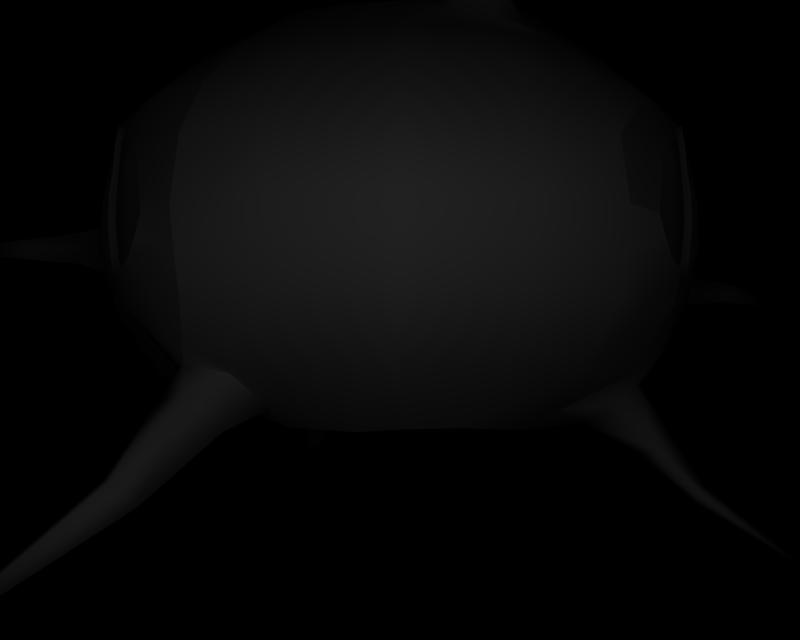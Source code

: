 # Source: BR_Cascoon.blend  (saved by Blender 2.66.1; exported with 4.5.12 LTS)
import bpy
from mathutils import Matrix  # noqa: F401  (used for matrix-valued properties, if any)

bpy.ops.wm.read_factory_settings(use_empty=True)
scene = bpy.context.scene
scene.name = '1'

# ---- collections
col_collection_1 = bpy.data.collections.new('Collection 1'); scene.collection.children.link(col_collection_1)

# ---- materials (node trees are filled in below, after node groups)
mat_mat_10 = bpy.data.materials.new('mat_10')
mat_mat_10.alpha_threshold = 0.0
mat_mat_10.specular_color = (0.5, 0.5, 0.5)
mat_mat_10.roughness = 0.5
mat_mat_6 = bpy.data.materials.new('mat_6')
mat_mat_6.alpha_threshold = 0.0
mat_mat_6.specular_color = (0.5, 0.5, 0.5)
mat_mat_6.roughness = 0.5
mat_mat_7 = bpy.data.materials.new('mat_7')
mat_mat_7.alpha_threshold = 0.0
mat_mat_7.specular_color = (0.5, 0.5, 0.5)
mat_mat_7.roughness = 0.5
mat_mat_0 = bpy.data.materials.new('mat_0')
mat_mat_0.alpha_threshold = 0.0
mat_mat_0.specular_color = (0.5, 0.5, 0.5)
mat_mat_0.roughness = 0.5
mat_mat_1 = bpy.data.materials.new('mat_1')
mat_mat_1.alpha_threshold = 0.0
mat_mat_1.specular_color = (0.5, 0.5, 0.5)
mat_mat_1.roughness = 0.5
mat_mat_12 = bpy.data.materials.new('mat_12')
mat_mat_12.alpha_threshold = 0.0
mat_mat_12.specular_color = (0.5, 0.5, 0.5)
mat_mat_12.roughness = 0.5
mat_mat_2 = bpy.data.materials.new('mat_2')
mat_mat_2.alpha_threshold = 0.0
mat_mat_2.specular_color = (0.5, 0.5, 0.5)
mat_mat_2.roughness = 0.5
mat_mat_8 = bpy.data.materials.new('mat_8')
mat_mat_8.alpha_threshold = 0.0
mat_mat_8.specular_color = (0.5, 0.5, 0.5)
mat_mat_8.roughness = 0.5
mat_mat_3 = bpy.data.materials.new('mat_3')
mat_mat_3.alpha_threshold = 0.0
mat_mat_3.specular_color = (0.5, 0.5, 0.5)
mat_mat_3.roughness = 0.5
mat_mat_9 = bpy.data.materials.new('mat_9')
mat_mat_9.alpha_threshold = 0.0
mat_mat_9.specular_color = (0.5, 0.5, 0.5)
mat_mat_9.roughness = 0.5
mat_mat_11 = bpy.data.materials.new('mat_11')
mat_mat_11.alpha_threshold = 0.0
mat_mat_11.specular_color = (0.5, 0.5, 0.5)
mat_mat_11.roughness = 0.5
mat_mat_4 = bpy.data.materials.new('mat_4')
mat_mat_4.alpha_threshold = 0.0
mat_mat_4.specular_color = (0.5, 0.5, 0.5)
mat_mat_4.roughness = 0.5
mat_mat_13 = bpy.data.materials.new('mat_13')
mat_mat_13.alpha_threshold = 0.0
mat_mat_13.specular_color = (0.5, 0.5, 0.5)
mat_mat_13.roughness = 0.5
mat_mat_5 = bpy.data.materials.new('mat_5')
mat_mat_5.alpha_threshold = 0.0
mat_mat_5.specular_color = (0.5, 0.5, 0.5)
mat_mat_5.roughness = 0.5

# ---- material node trees

# ---- cameras
cam_camera_001 = bpy.data.cameras.new('Camera.001')
cam_camera_001.passepartout_alpha = 0.2
cam_camera_001.clip_end = 100.0
cam_camera_001.lens = 35.0
cam_camera_001.sensor_width = 32.0
cam_camera_001.sensor_height = 18.0
cam_camera_001.show_passepartout = False
cam_camera_001.show_safe_areas = True
cam_camera_001.dof.focus_distance = 0.0
cam_camera_001.dof.aperture_fstop = 128.0

# ---- lights
light_lamp = bpy.data.lights.new('Lamp', 'POINT')
light_lamp.transmission_factor = 0.0
light_lamp.energy = 131.0
light_lamp.shadow_buffer_clip_start = 0.5
light_lamp.shadow_soft_size = 1.0
light_lamp.shadow_maximum_resolution = 0.006
light_lamp.use_absolute_resolution = True
light_lamp.cycles.use_multiple_importance_sampling = False

# ---- meshes
me_mayuld_mat_10 = bpy.data.meshes.new('mayuld_mat_10')
me_mayuld_mat_10.from_pydata([(-3.04, 3.032, 0.4739), (-2.798, 2.989, 1.065), (-2.812, 3.426, 1.035), (-2.866, 2.402, 0.4395), (-2.571, 2.44, 1.202), (-1.965, 1.826, 1.394), (-2.428, 1.771, 0.4281), (-1.544, 1.551, 1.226), (-1.415, 1.286, 0.2472), (-1.018, 1.337, 1.252), (0.01953, 1.086, -0.02327), (-0.3884, 1.358, 1.75), (0.001149, 1.388, 1.804), (0.5286, 1.392, 1.746), (1.009, 1.323, 1.284), (1.265, 1.257, 0.7972), (1.437, 1.255, 0.2556)], [], [(0, 1, 2), (0, 3, 1), (4, 1, 3), (3, 5, 4), (6, 5, 3), (6, 7, 5), (8, 7, 6), (8, 9, 7), (10, 9, 8), (10, 11, 9), (12, 11, 10), (10, 13, 12), (14, 13, 10), (10, 15, 14), (16, 15, 10)])
me_mayuld_mat_10.polygons.foreach_set('use_smooth', [True] * 15)
_k = set([(0, 2), (0, 3), (1, 2), (1, 4), (3, 6), (4, 5), (5, 7), (6, 8), (7, 9), (8, 10), (9, 11), (10, 16), (11, 12), (12, 13), (13, 14), (14, 15), (15, 16)])
me_mayuld_mat_10.attributes.new('sharp_edge', 'BOOLEAN', 'EDGE').data.foreach_set('value', [ (min(e.vertices), max(e.vertices)) in _k for e in me_mayuld_mat_10.edges])
_uv = me_mayuld_mat_10.uv_layers.new(name='UVTex')
_uv.uv.foreach_set('vector', [0.5167, 0.9234, 0.3208, 0.9016, 0.2875, 0.975, 0.5167, 0.9234, 0.6917, 0.6562, 0.3208, 0.9016, 0.3417, 0.6547, 0.3208, 0.9016, 0.6917, 0.6562, 0.6917, 0.6562, 0.3375, 0.4625, 0.3417, 0.6547, 0.7542, 0.45, 0.3375, 0.4625, 0.6917, 0.6562, 0.7542, 0.45, 0.3375, 0.3391, 0.3375, 0.4625, 0.725, 0.1953, 0.3375, 0.3391, 0.7542, 0.45, 0.725, 0.1953, 0.2583, 0.2031, 0.3375, 0.3391, 0.7125, 0.04688, 0.2583, 0.2031, 0.725, 0.1953, 0.7125, 0.04688, 0.1023, 0.1094, 0.2583, 0.2031, 0.08704, 0.07495, 0.1023, 0.1094, 0.7125, 0.04688, 0.7125, 0.04688, 0.09942, 0.04446, 0.08704, 0.07495, 0.2392, 0.004675, 0.09942, 0.04446, 0.7125, 0.04688, 0.7125, 0.04688, 0.4273, 0.004957, 0.2392, 0.004675, 0.5895, 0.006066, 0.4273, 0.004957, 0.7125, 0.04688])
me_mayuld_mat_10.materials.append(mat_mat_10)
me_mayuld_mat_10.use_remesh_preserve_volume = False
me_mayuld_mat_10.use_remesh_preserve_attributes = False
me_mayuld_mat_10.use_mirror_vertex_groups = False
me_mayuld_mat_10.update()
me_mayuld_mat_6 = bpy.data.meshes.new('mayuld_mat_6')
me_mayuld_mat_6.from_pydata([(0.02275, 1.831, -2.925), (0.5679, 1.353, -1.654), (0.003906, 1.341, -1.766), (0.9262, 1.824, -2.864), (-0.01297, 2.423, -3.645), (1.075, 2.398, -3.353), (0.01645, 3.14, -3.907), (1.138, 3.141, -3.667), (-0.01297, 3.849, -3.645), (1.068, 3.848, -3.44), (-0.005562, 4.529, -3.001), (0.8866, 4.531, -2.83), (0.001266, 5.268, -1.805), (0.531, 5.262, -1.719), (1.311, 4.54, -2.677), (1.759, 3.831, -3.117), (0.005612, 5.453, -0.009921), (1.104, 5.26, -1.143), (1.671, 4.848, -1.752), (1.686, 4.554, -2.324), (1.894, 4.177, -2.7), (2.039, 4.34, -2.514), (2.239, 4.041, -2.596), (2.099, 3.852, -2.843), (1.852, 3.141, -3.206), (2.148, 2.36, -2.682), (2.443, 3.144, -2.658), (2.46, 3.499, -2.615), (2.369, 3.843, -2.532), (2.042, 4.563, -1.854), (2.163, 4.603, -2.251), (1.984, 1.799, -2.005)], [], [(0, 1, 2), (0, 3, 1), (3, 0, 4), (4, 5, 3), (6, 5, 4), (6, 7, 5), (8, 7, 6), (8, 9, 7), (10, 9, 8), (10, 11, 9), (12, 11, 10), (12, 13, 11), (9, 11, 14), (15, 9, 14), (16, 13, 12), (16, 17, 13), (18, 13, 17), (18, 14, 13), (19, 14, 18), (19, 20, 14), (21, 20, 19), (21, 22, 20), (23, 20, 22), (23, 15, 20), (24, 15, 23), (24, 7, 15), (5, 7, 24), (24, 25, 5), (26, 25, 24), (24, 27, 26), (23, 27, 24), (23, 28, 27), (22, 28, 23), (29, 19, 18), (19, 30, 21), (7, 9, 15), (14, 11, 13), (14, 20, 15), (25, 3, 5), (25, 31, 3), (1, 3, 31)])
me_mayuld_mat_6.polygons.foreach_set('use_smooth', [True] * 41)
_k = set([(0, 2), (0, 4), (1, 2), (1, 31), (4, 6), (6, 8), (8, 10), (10, 12), (12, 16), (16, 17), (17, 18), (18, 29), (19, 29), (19, 30), (21, 22), (21, 30), (22, 28), (25, 26), (25, 31), (26, 27), (27, 28)])
me_mayuld_mat_6.attributes.new('sharp_edge', 'BOOLEAN', 'EDGE').data.foreach_set('value', [ (min(e.vertices), max(e.vertices)) in _k for e in me_mayuld_mat_6.edges])
_uv = me_mayuld_mat_6.uv_layers.new(name='UVTex')
_uv.uv.foreach_set('vector', [0.09028, 0.2578, 0.4583, 0.03125, 0.1458, 0.1432, 0.09028, 0.2578, 0.4583, 0.2292, 0.4583, 0.03125, 0.4583, 0.2292, 0.09028, 0.2578, 0.06944, 0.3802, 0.06944, 0.3802, 0.4236, 0.362, 0.4583, 0.2292, 0.05556, 0.4818, 0.4236, 0.362, 0.06944, 0.3802, 0.05556, 0.4818, 0.3403, 0.4714, 0.4236, 0.362, 0.04167, 0.5859, 0.3403, 0.4714, 0.05556, 0.4818, 0.04167, 0.5859, 0.2708, 0.5859, 0.3403, 0.4714, 0.04861, 0.6979, 0.2708, 0.5859, 0.04167, 0.5859, 0.04861, 0.6979, 0.2847, 0.6693, 0.2708, 0.5859, 0.1667, 0.8568, 0.2847, 0.6693, 0.04861, 0.6979, 0.1667, 0.8568, 0.4792, 0.7969, 0.2847, 0.6693, 0.2708, 0.5859, 0.2847, 0.6693, 0.625, 0.6667, 0.6875, 0.5625, 0.2708, 0.5859, 0.625, 0.6667, 0.4931, 0.9661, 0.4792, 0.7969, 0.1667, 0.8568, 0.4931, 0.9661, 0.7986, 0.8646, 0.4792, 0.7969, 0.8681, 0.7422, 0.4792, 0.7969, 0.7986, 0.8646, 0.8681, 0.7422, 0.625, 0.6667, 0.4792, 0.7969, 0.7778, 0.6667, 0.625, 0.6667, 0.8681, 0.7422, 0.7778, 0.6667, 0.7653, 0.5969, 0.625, 0.6667, 0.9514, 0.6484, 0.7653, 0.5969, 0.7778, 0.6667, 0.9514, 0.6484, 0.8801, 0.5985, 0.7653, 0.5969, 0.8335, 0.568, 0.7653, 0.5969, 0.8801, 0.5985, 0.8335, 0.568, 0.6875, 0.5625, 0.7653, 0.5969, 0.7292, 0.474, 0.6875, 0.5625, 0.8335, 0.568, 0.7292, 0.474, 0.3403, 0.4714, 0.6875, 0.5625, 0.4236, 0.362, 0.3403, 0.4714, 0.7292, 0.474, 0.7292, 0.474, 0.9722, 0.3464, 0.4236, 0.362, 0.9444, 0.4688, 0.9722, 0.3464, 0.7292, 0.474, 0.7292, 0.474, 0.9541, 0.5423, 0.9444, 0.4688, 0.8335, 0.568, 0.9541, 0.5423, 0.7292, 0.474, 0.8335, 0.568, 0.9236, 0.5651, 0.9541, 0.5423, 0.8801, 0.5985, 0.9236, 0.5651, 0.8335, 0.568, 0.8819, 0.7057, 0.7778, 0.6667, 0.8681, 0.7422, 0.7778, 0.6667, 0.9653, 0.6797, 0.9514, 0.6484, 0.3403, 0.4714, 0.2708, 0.5859, 0.6875, 0.5625, 0.625, 0.6667, 0.2847, 0.6693, 0.4792, 0.7969, 0.625, 0.6667, 0.7653, 0.5969, 0.6875, 0.5625, 0.9722, 0.3464, 0.4583, 0.2292, 0.4236, 0.362, 0.9722, 0.3464, 0.9514, 0.1745, 0.4583, 0.2292, 0.4583, 0.03125, 0.4583, 0.2292, 0.9514, 0.1745])
me_mayuld_mat_6.materials.append(mat_mat_6)
me_mayuld_mat_6.use_remesh_preserve_volume = False
me_mayuld_mat_6.use_remesh_preserve_attributes = False
me_mayuld_mat_6.use_mirror_vertex_groups = False
me_mayuld_mat_6.update()
me_mayuld_mat_7 = bpy.data.meshes.new('mayuld_mat_7')
me_mayuld_mat_7.from_pydata([(1.984, 1.799, -2.005), (1.251, 1.311, -1.256), (0.5679, 1.353, -1.654), (2.273, 1.784, -1.27), (2.707, 2.345, -1.633), (2.856, 2.315, -1.165), (3.244, 2.49, -1.518), (2.857, 2.699, -1.687), (2.468, 2.334, -2.123), (2.801, 3.126, -2.086), (2.148, 2.36, -2.682), (2.443, 3.144, -2.658), (2.46, 3.499, -2.615), (2.621, 3.872, -2.061), (2.369, 3.843, -2.532), (3.288, 2.858, -1.581), (2.927, 3.184, -1.728), (2.788, 3.889, -1.647), (2.462, 4.237, -1.835), (3.095, 3.234, -1.264), (1.49, 1.284, -0.2755), (2.445, 1.759, -0.5453)], [], [(0, 1, 2), (0, 3, 1), (3, 0, 4), (4, 5, 3), (6, 5, 4), (4, 7, 6), (8, 7, 4), (8, 9, 7), (10, 9, 8), (10, 11, 9), (12, 9, 11), (12, 13, 9), (14, 13, 12), (0, 8, 4), (0, 10, 8), (7, 15, 6), (7, 16, 15), (9, 16, 7), (9, 17, 16), (13, 17, 9), (13, 18, 17), (15, 16, 19), (3, 20, 1), (21, 20, 3), (5, 21, 3)])
me_mayuld_mat_7.polygons.foreach_set('use_smooth', [True] * 25)
_k = set([(0, 2), (0, 10), (1, 2), (1, 20), (5, 6), (5, 21), (6, 15), (10, 11), (11, 12), (12, 14), (13, 14), (13, 18), (15, 19), (16, 17), (16, 19), (17, 18), (20, 21)])
me_mayuld_mat_7.attributes.new('sharp_edge', 'BOOLEAN', 'EDGE').data.foreach_set('value', [ (min(e.vertices), max(e.vertices)) in _k for e in me_mayuld_mat_7.edges])
_uv = me_mayuld_mat_7.uv_layers.new(name='UVTex')
_uv.uv.foreach_set('vector', [0.2701, 0.1317, 0.5893, 0.02455, 0.4269, 0.02066, 0.2701, 0.1317, 0.5866, 0.1501, 0.5893, 0.02455, 0.5866, 0.1501, 0.2701, 0.1317, 0.4442, 0.3304, 0.4442, 0.3304, 0.6451, 0.3259, 0.5866, 0.1501, 0.5848, 0.3973, 0.6451, 0.3259, 0.4442, 0.3304, 0.4442, 0.3304, 0.442, 0.442, 0.5848, 0.3973, 0.2812, 0.3237, 0.442, 0.442, 0.4442, 0.3304, 0.2812, 0.3237, 0.2746, 0.5759, 0.442, 0.442, 0.03348, 0.3214, 0.2746, 0.5759, 0.2812, 0.3237, 0.03348, 0.3214, 0.03571, 0.5692, 0.2746, 0.5759, 0.02773, 0.6652, 0.2746, 0.5759, 0.03571, 0.5692, 0.02773, 0.6652, 0.2581, 0.7774, 0.2746, 0.5759, 0.06224, 0.7687, 0.2581, 0.7774, 0.02773, 0.6652, 0.2701, 0.1317, 0.2812, 0.3237, 0.4442, 0.3304, 0.2701, 0.1317, 0.03348, 0.3214, 0.2812, 0.3237, 0.442, 0.442, 0.567, 0.4978, 0.5848, 0.3973, 0.442, 0.442, 0.4286, 0.5915, 0.567, 0.4978, 0.2746, 0.5759, 0.4286, 0.5915, 0.442, 0.442, 0.2746, 0.5759, 0.4263, 0.7567, 0.4286, 0.5915, 0.2581, 0.7774, 0.4263, 0.7567, 0.2746, 0.5759, 0.2581, 0.7774, 0.3521, 0.887, 0.4263, 0.7567, 0.567, 0.4978, 0.4286, 0.5915, 0.6138, 0.6094, 0.5866, 0.1501, 0.971, 0.01339, 0.5893, 0.02455, 0.5866, 0.1501, 0.8879, 0.1426, 0.971, 0.01339, 0.6451, 0.3259, 0.8879, 0.1426, 0.5866, 0.1501])
me_mayuld_mat_7.materials.append(mat_mat_7)
me_mayuld_mat_7.use_remesh_preserve_volume = False
me_mayuld_mat_7.use_remesh_preserve_attributes = False
me_mayuld_mat_7.use_mirror_vertex_groups = False
me_mayuld_mat_7.update()
me_mayuld_mat_0 = bpy.data.meshes.new('mayuld_mat_0')
me_mayuld_mat_0.from_pydata([(2.096, 3.665, 2.16), (2.052, 3.344, 2.43), (2.011, 3.328, 2.412), (2.144, 3.667, 2.188), (2.306, 3.972, 1.759), (2.386, 3.993, 1.754), (2.443, 4.043, 1.499), (2.52, 4.061, 1.485), (2.552, 3.949, 1.3), (2.605, 3.966, 1.292), (2.6, 3.738, 1.202), (2.659, 3.744, 1.198), (2.633, 3.481, 1.184), (2.701, 3.478, 1.194), (2.635, 3.201, 1.202), (2.703, 3.203, 1.212), (2.582, 2.903, 1.288), (2.656, 2.911, 1.288), (2.493, 2.727, 1.473), (2.565, 2.728, 1.489), (2.29, 2.755, 1.981), (2.341, 2.745, 2.014), (2.103, 2.855, 2.32), (2.155, 2.85, 2.353), (2.027, 3.001, 2.459), (2.066, 3.001, 2.494), (1.993, 3.147, 2.49), (2.019, 3.152, 2.512), (-1.156, 2.009, -2.992), (-0.7897, 1.825, -2.943), (-1.334, 1.781, -2.617), (-1.319, 1.201, -3.085), (-1.018, 1.187, -3.201), (-0.6172, 1.569, -2.523), (-0.9939, 0.9146, -3.07), (-1.191, 1.473, -2.296), (-1.268, 0.9027, -2.976), (2.357, 1.148, 1.196), (2.812, 0.7876, 1.227), (2.526, 1.276, 1.077), (2.746, 0.723, 1.32), (2.279, 1.03, 0.982), (2.71, 0.6353, 1.18), (2.428, 1.163, 0.8855), (2.785, 0.7143, 1.101), (-3.624, 2.98, -0.9084), (-4.207, 3.285, -0.9825), (-3.605, 3.328, -0.8765), (-4.205, 3.031, -0.9817), (-3.643, 2.968, -0.6807), (-4.246, 3.02, -0.8069), (-3.644, 3.321, -0.669), (-4.256, 3.262, -0.8105), (-1.329, 0.5141, -3.323), (-1.376, 0.6662, -3.473), (-1.153, 0.7008, -3.511), (-1.112, 0.5503, -3.358), (2.376, 4.23, 1.434), (2.52, 4.061, 1.485), (2.605, 3.966, 1.292), (2.722, 3.979, 0.995), (2.052, 3.344, 2.43), (1.712, 3.195, 2.817), (2.019, 3.152, 2.512), (1.656, 3.736, 2.736), (2.144, 3.667, 2.188), (2.029, 4.159, 2.103), (2.386, 3.993, 1.754), (1.739, 4.628, 1.632), (1.975, 4.612, 1.217), (2.23, 4.611, 0.8344), (2.659, 3.744, 1.198), (2.701, 3.478, 1.194), (2.812, 3.426, 1.035), (2.703, 3.203, 1.212), (2.798, 2.989, 1.065), (2.656, 2.911, 1.288), (2.622, 2.645, 1.332), (2.594, 2.436, 1.2), (2.384, 2.452, 1.702), (2.058, 1.817, 1.396), (2.506, 2.005, 0.9409), (2.216, 1.715, 1.095), (2.045, 1.525, 1.103), (1.78, 1.326, 0.7885), (2.153, 1.441, 0.5536), (2.358, 1.688, 0.7529), (2.356, 1.672, 0.3549), (1.512, 1.484, 1.072), (1.783, 1.407, 0.3169), (2.565, 2.728, 1.489), (2.341, 2.745, 2.014), (-3.122, 2.762, -0.696), (-3.029, 3.118, -1.111), (-3.113, 3.489, -0.6936), (-1.629, 1.73, -2.353), (-0.9185, 1.415, -2.062), (-0.4021, 1.806, -2.909), (-1.54, -0.009794, -4.537), (-5.745, 3.175, -1.233), (3.81, -0.02611, 1.548)], [], [(0, 1, 2), (0, 3, 1), (3, 0, 4), (4, 5, 3), (6, 5, 4), (6, 7, 5), (8, 7, 6), (8, 9, 7), (10, 9, 8), (10, 11, 9), (12, 11, 10), (12, 13, 11), (14, 13, 12), (14, 15, 13), (16, 15, 14), (16, 17, 15), (18, 17, 16), (18, 19, 17), (20, 19, 18), (20, 21, 19), (22, 21, 20), (22, 23, 21), (24, 23, 22), (24, 25, 23), (26, 25, 24), (26, 27, 25), (2, 27, 26), (2, 1, 27), (28, 29, 30), (29, 31, 30), (29, 32, 31), (33, 32, 29), (33, 34, 32), (35, 34, 33), (35, 36, 34), (30, 36, 35), (30, 31, 36), (37, 38, 39), (37, 40, 38), (41, 40, 37), (41, 42, 40), (43, 42, 41), (43, 44, 42), (39, 44, 43), (39, 38, 44), (45, 46, 47), (45, 48, 46), (49, 48, 45), (49, 50, 48), (51, 50, 49), (51, 52, 50), (47, 52, 51), (47, 46, 52), (31, 53, 36), (31, 54, 53), (32, 54, 31), (32, 55, 54), (34, 55, 32), (34, 56, 55), (36, 56, 34), (36, 53, 56), (57, 58, 59), (60, 57, 59), (61, 62, 63), (61, 64, 62), (65, 64, 61), (65, 66, 64), (67, 66, 65), (67, 57, 66), (58, 57, 67), (57, 68, 66), (57, 69, 68), (70, 69, 57), (57, 60, 70), (71, 60, 59), (71, 72, 60), (73, 60, 72), (72, 74, 73), (75, 73, 74), (74, 76, 75), (77, 75, 76), (77, 78, 75), (79, 78, 77), (79, 80, 78), (81, 78, 80), (80, 82, 81), (83, 82, 80), (83, 37, 82), (84, 37, 83), (84, 41, 37), (85, 41, 84), (85, 43, 41), (39, 43, 85), (85, 86, 39), (87, 86, 85), (87, 81, 86), (82, 86, 81), (82, 39, 86), (37, 39, 82), (88, 83, 80), (88, 84, 83), (85, 89, 87), (85, 84, 89), (90, 77, 76), (90, 79, 77), (91, 79, 90), (45, 92, 49), (45, 93, 92), (47, 93, 45), (47, 94, 93), (51, 94, 47), (35, 95, 30), (35, 96, 95), (33, 96, 35), (33, 97, 96), (29, 97, 33), (98, 53, 54), (98, 56, 53), (55, 56, 98), (98, 54, 55), (99, 50, 52), (99, 48, 50), (46, 48, 99), (99, 52, 46), (100, 38, 40), (100, 44, 38), (42, 44, 100), (100, 40, 42)])
me_mayuld_mat_0.polygons.foreach_set('use_smooth', [True] * 128)
_k = set([(0, 2), (0, 4), (1, 3), (1, 27), (2, 26), (3, 5), (4, 6), (5, 7), (6, 8), (7, 9), (8, 10), (9, 11), (10, 12), (11, 13), (12, 14), (13, 15), (14, 16), (15, 17), (16, 18), (17, 19), (18, 20), (19, 21), (20, 22), (21, 23), (22, 24), (23, 25), (24, 26), (25, 27), (28, 29), (28, 30), (29, 97), (30, 95), (49, 51), (49, 92), (51, 94), (58, 59), (58, 67), (59, 71), (60, 70), (60, 73), (61, 63), (61, 65), (62, 63), (62, 64), (64, 66), (65, 67), (66, 68), (68, 69), (69, 70), (71, 72), (72, 74), (73, 75), (74, 76), (75, 78), (76, 90), (78, 81), (79, 80), (79, 91), (80, 88), (81, 87), (84, 88), (84, 89), (87, 89), (90, 91), (92, 93), (93, 94), (95, 96), (96, 97)])
me_mayuld_mat_0.attributes.new('sharp_edge', 'BOOLEAN', 'EDGE').data.foreach_set('value', [ (min(e.vertices), max(e.vertices)) in _k for e in me_mayuld_mat_0.edges])
_uv = me_mayuld_mat_0.uv_layers.new(name='UVTex')
_uv.uv.foreach_set('vector', [0.7495, 0.8196, 0.8222, 0.7758, 0.8215, 0.7713, 0.7495, 0.8196, 0.7533, 0.8219, 0.8222, 0.7758, 0.7533, 0.8219, 0.7495, 0.8196, 0.6603, 0.8504, 0.6603, 0.8504, 0.6573, 0.8541, 0.7533, 0.8219, 0.6166, 0.8449, 0.6573, 0.8541, 0.6603, 0.8504, 0.6166, 0.8449, 0.6127, 0.8474, 0.6573, 0.8541, 0.5997, 0.8109, 0.6127, 0.8474, 0.6166, 0.8449, 0.5997, 0.8109, 0.5965, 0.8137, 0.6127, 0.8474, 0.6093, 0.7612, 0.5965, 0.8137, 0.5997, 0.8109, 0.6093, 0.7612, 0.6082, 0.762, 0.5965, 0.8137, 0.6352, 0.7084, 0.6082, 0.762, 0.6093, 0.7612, 0.6352, 0.7084, 0.6369, 0.7086, 0.6082, 0.762, 0.6686, 0.6538, 0.6369, 0.7086, 0.6352, 0.7084, 0.6686, 0.6538, 0.6698, 0.6548, 0.6369, 0.7086, 0.7134, 0.6008, 0.6698, 0.6548, 0.6686, 0.6538, 0.7134, 0.6008, 0.7125, 0.6023, 0.6698, 0.6548, 0.7583, 0.5797, 0.7125, 0.6023, 0.7134, 0.6008, 0.7583, 0.5797, 0.7603, 0.5811, 0.7125, 0.6023, 0.8252, 0.6238, 0.7603, 0.5811, 0.7583, 0.5797, 0.8252, 0.6238, 0.8309, 0.6244, 0.7603, 0.5811, 0.861, 0.6696, 0.8309, 0.6244, 0.8252, 0.6238, 0.861, 0.6696, 0.866, 0.6712, 0.8309, 0.6244, 0.864, 0.7094, 0.866, 0.6712, 0.861, 0.6696, 0.864, 0.7094, 0.8689, 0.7122, 0.866, 0.6712, 0.8521, 0.7411, 0.8689, 0.7122, 0.864, 0.7094, 0.8521, 0.7411, 0.8546, 0.7437, 0.8689, 0.7122, 0.8215, 0.7713, 0.8546, 0.7437, 0.8521, 0.7411, 0.8215, 0.7713, 0.8222, 0.7758, 0.8546, 0.7437, 0.2101, 0.4372, 0.2168, 0.3977, 0.2612, 0.3883, 0.2168, 0.3977, 0.1975, 0.2637, 0.2612, 0.3883, 0.2168, 0.3977, 0.1817, 0.2606, 0.1975, 0.2637, 0.2738, 0.3427, 0.1817, 0.2606, 0.2168, 0.3977, 0.2738, 0.3427, 0.1995, 0.2021, 0.1817, 0.2606, 0.3047, 0.322, 0.1995, 0.2021, 0.2738, 0.3427, 0.3047, 0.322, 0.2124, 0.1996, 0.1995, 0.2021, 0.2612, 0.3883, 0.2124, 0.1996, 0.3047, 0.322, 0.2612, 0.3883, 0.1975, 0.2637, 0.2124, 0.1996, 0.7795, 0.2522, 0.7837, 0.1748, 0.7633, 0.2797, 0.7795, 0.2522, 0.7964, 0.1609, 0.7837, 0.1748, 0.7505, 0.227, 0.7964, 0.1609, 0.7795, 0.2522, 0.7505, 0.227, 0.7774, 0.1421, 0.7964, 0.1609, 0.7373, 0.2554, 0.7774, 0.1421, 0.7505, 0.227, 0.7373, 0.2554, 0.7667, 0.1591, 0.7774, 0.1421, 0.7633, 0.2797, 0.7667, 0.1591, 0.7373, 0.2554, 0.7633, 0.2797, 0.7837, 0.1748, 0.7667, 0.1591, 0.3318, 0.6181, 0.2893, 0.6777, 0.3501, 0.686, 0.3318, 0.6181, 0.2897, 0.6282, 0.2893, 0.6777, 0.4626, 0.6158, 0.2897, 0.6282, 0.3318, 0.6181, 0.4626, 0.6158, 0.3901, 0.6259, 0.2897, 0.6282, 0.4693, 0.6848, 0.3901, 0.6259, 0.4626, 0.6158, 0.4693, 0.6848, 0.388, 0.6732, 0.3901, 0.6259, 0.3501, 0.686, 0.388, 0.6732, 0.4693, 0.6848, 0.3501, 0.686, 0.2893, 0.6777, 0.388, 0.6732, 0.1975, 0.2637, 0.1651, 0.1161, 0.2124, 0.1996, 0.1975, 0.2637, 0.1447, 0.1487, 0.1651, 0.1161, 0.1817, 0.2606, 0.1447, 0.1487, 0.1975, 0.2637, 0.1817, 0.2606, 0.1395, 0.1562, 0.1447, 0.1487, 0.1995, 0.2021, 0.1395, 0.1562, 0.1817, 0.2606, 0.1995, 0.2021, 0.1604, 0.1238, 0.1395, 0.1562, 0.2124, 0.1996, 0.1604, 0.1238, 0.1995, 0.2021, 0.2124, 0.1996, 0.1651, 0.1161, 0.1604, 0.1238, 0.587, 0.8772, 0.6127, 0.8474, 0.5965, 0.8137, 0.5542, 0.7937, 0.587, 0.8772, 0.5965, 0.8137, 0.8222, 0.7758, 0.8921, 0.7755, 0.8546, 0.7437, 0.8222, 0.7758, 0.8211, 0.8776, 0.8921, 0.7755, 0.7533, 0.8219, 0.8211, 0.8776, 0.8222, 0.7758, 0.7533, 0.8219, 0.6872, 0.9141, 0.8211, 0.8776, 0.6573, 0.8541, 0.6872, 0.9141, 0.7533, 0.8219, 0.6573, 0.8541, 0.587, 0.8772, 0.6872, 0.9141, 0.6127, 0.8474, 0.587, 0.8772, 0.6573, 0.8541, 0.587, 0.8772, 0.5703, 0.9719, 0.6872, 0.9141, 0.587, 0.8772, 0.5149, 0.9372, 0.5703, 0.9719, 0.4623, 0.9078, 0.5149, 0.9372, 0.587, 0.8772, 0.587, 0.8772, 0.5542, 0.7937, 0.4623, 0.9078, 0.6082, 0.762, 0.5542, 0.7937, 0.5965, 0.8137, 0.6082, 0.762, 0.6369, 0.7086, 0.5542, 0.7937, 0.6208, 0.686, 0.5542, 0.7937, 0.6369, 0.7086, 0.6369, 0.7086, 0.6698, 0.6548, 0.6208, 0.686, 0.6731, 0.6009, 0.6208, 0.686, 0.6698, 0.6548, 0.6698, 0.6548, 0.7125, 0.6023, 0.6731, 0.6009, 0.7478, 0.5525, 0.6731, 0.6009, 0.7125, 0.6023, 0.7478, 0.5525, 0.7528, 0.5005, 0.6731, 0.6009, 0.8202, 0.5421, 0.7528, 0.5005, 0.7478, 0.5525, 0.8202, 0.5421, 0.8481, 0.3918, 0.7528, 0.5005, 0.7646, 0.3947, 0.7528, 0.5005, 0.8481, 0.3918, 0.8481, 0.3918, 0.7659, 0.3742, 0.7646, 0.3947, 0.7669, 0.3333, 0.7659, 0.3742, 0.8481, 0.3918, 0.7669, 0.3333, 0.7795, 0.2522, 0.7659, 0.3742, 0.7241, 0.2905, 0.7795, 0.2522, 0.7669, 0.3333, 0.7241, 0.2905, 0.7505, 0.227, 0.7795, 0.2522, 0.6922, 0.3152, 0.7505, 0.227, 0.7241, 0.2905, 0.6922, 0.3152, 0.7373, 0.2554, 0.7505, 0.227, 0.7633, 0.2797, 0.7373, 0.2554, 0.6922, 0.3152, 0.6922, 0.3152, 0.7193, 0.3682, 0.7633, 0.2797, 0.6652, 0.3648, 0.7193, 0.3682, 0.6922, 0.3152, 0.6652, 0.3648, 0.7646, 0.3947, 0.7193, 0.3682, 0.7659, 0.3742, 0.7193, 0.3682, 0.7646, 0.3947, 0.7659, 0.3742, 0.7633, 0.2797, 0.7193, 0.3682, 0.7795, 0.2522, 0.7633, 0.2797, 0.7659, 0.3742, 0.7627, 0.3245, 0.7669, 0.3333, 0.8481, 0.3918, 0.7627, 0.3245, 0.7241, 0.2905, 0.7669, 0.3333, 0.6922, 0.3152, 0.66, 0.3079, 0.6652, 0.3648, 0.6922, 0.3152, 0.7241, 0.2905, 0.66, 0.3079, 0.7603, 0.5811, 0.7478, 0.5525, 0.7125, 0.6023, 0.7603, 0.5811, 0.8202, 0.5421, 0.7478, 0.5525, 0.8309, 0.6244, 0.8202, 0.5421, 0.7603, 0.5811, 0.3318, 0.6181, 0.4538, 0.5756, 0.4626, 0.6158, 0.3318, 0.6181, 0.2153, 0.6452, 0.4538, 0.5756, 0.3501, 0.686, 0.2153, 0.6452, 0.3318, 0.6181, 0.3501, 0.686, 0.4552, 0.7175, 0.2153, 0.6452, 0.4693, 0.6848, 0.4552, 0.7175, 0.3501, 0.686, 0.3047, 0.322, 0.297, 0.3772, 0.2612, 0.3883, 0.3047, 0.322, 0.3366, 0.3095, 0.297, 0.3772, 0.2738, 0.3427, 0.3366, 0.3095, 0.3047, 0.322, 0.2738, 0.3427, 0.2215, 0.3937, 0.3366, 0.3095, 0.2168, 0.3977, 0.2215, 0.3937, 0.2738, 0.3427, 0.0, 0.003505, 0.1651, 0.1161, 0.1447, 0.1487, 0.0, 0.003505, 0.1604, 0.1238, 0.1651, 0.1161, 0.1395, 0.1562, 0.1604, 0.1238, 0.0, 0.003505, 0.0, 0.003505, 0.1447, 0.1487, 0.1395, 0.1562, 0.1457, 0.6562, 0.3901, 0.6259, 0.388, 0.6732, 0.1457, 0.6562, 0.2897, 0.6282, 0.3901, 0.6259, 0.2893, 0.6777, 0.2897, 0.6282, 0.1457, 0.6562, 0.1457, 0.6562, 0.388, 0.6732, 0.2893, 0.6777, 0.8275, 0.0, 0.7837, 0.1748, 0.7964, 0.1609, 0.8275, 0.0, 0.7667, 0.1591, 0.7837, 0.1748, 0.7774, 0.1421, 0.7667, 0.1591, 0.8275, 0.0, 0.8275, 0.0, 0.7964, 0.1609, 0.7774, 0.1421])
me_mayuld_mat_0.materials.append(mat_mat_0)
me_mayuld_mat_0.use_remesh_preserve_volume = False
me_mayuld_mat_0.use_remesh_preserve_attributes = False
me_mayuld_mat_0.use_mirror_vertex_groups = False
me_mayuld_mat_0.update()
me_mayuld_mat_1 = bpy.data.meshes.new('mayuld_mat_1')
me_mayuld_mat_1.from_pydata([(-2.552, 3.949, 1.3), (-2.547, 3.557, 1.408), (-2.454, 3.7, 1.639), (-2.443, 4.043, 1.499), (-2.6, 3.738, 1.202), (-2.633, 3.481, 1.184), (-2.567, 3.234, 1.396), (-2.429, 3.312, 1.77), (-2.43, 2.946, 1.7), (-2.284, 3.006, 2.066), (-2.29, 2.755, 1.981), (-2.103, 2.855, 2.32), (-2.027, 3.001, 2.459), (-2.192, 3.31, 2.192), (-1.993, 3.147, 2.49), (-2.011, 3.328, 2.412), (-2.096, 3.665, 2.16), (-2.283, 3.635, 2.01), (-2.306, 3.972, 1.759), (-2.635, 3.201, 1.202), (-2.582, 2.903, 1.288), (-2.493, 2.727, 1.473), (2.552, 3.949, 1.3), (2.547, 3.557, 1.408), (2.6, 3.738, 1.202), (2.454, 3.7, 1.639), (2.443, 4.043, 1.499), (2.306, 3.972, 1.759), (2.283, 3.635, 2.01), (2.429, 3.312, 1.77), (2.192, 3.31, 2.192), (2.284, 3.006, 2.066), (2.027, 3.001, 2.459), (2.103, 2.855, 2.32), (2.29, 2.755, 1.981), (2.43, 2.946, 1.7), (2.493, 2.727, 1.473), (2.582, 2.903, 1.288), (2.567, 3.234, 1.396), (2.096, 3.665, 2.16), (2.011, 3.328, 2.412), (1.993, 3.147, 2.49), (2.635, 3.201, 1.202), (2.633, 3.481, 1.184)], [], [(0, 1, 2), (3, 0, 2), (1, 0, 4), (4, 5, 1), (6, 1, 5), (6, 7, 1), (8, 7, 6), (8, 9, 7), (10, 9, 8), (10, 11, 9), (12, 9, 11), (12, 13, 9), (14, 13, 12), (14, 15, 13), (16, 13, 15), (16, 17, 13), (18, 17, 16), (18, 2, 17), (3, 2, 18), (13, 7, 9), (13, 17, 7), (2, 7, 17), (2, 1, 7), (19, 6, 5), (19, 20, 6), (8, 6, 20), (20, 21, 8), (10, 8, 21), (22, 23, 24), (22, 25, 23), (26, 25, 22), (26, 27, 25), (28, 25, 27), (28, 29, 25), (30, 29, 28), (30, 31, 29), (32, 31, 30), (32, 33, 31), (34, 31, 33), (34, 35, 31), (36, 35, 34), (36, 37, 35), (38, 35, 37), (38, 29, 35), (23, 29, 38), (23, 25, 29), (29, 31, 35), (39, 28, 27), (39, 30, 28), (40, 30, 39), (40, 41, 30), (32, 30, 41), (42, 38, 37), (42, 43, 38), (23, 38, 43), (43, 24, 23)])
me_mayuld_mat_1.polygons.foreach_set('use_smooth', [True] * 56)
_k = set([(0, 3), (0, 4), (3, 18), (4, 5), (5, 19), (10, 11), (10, 21), (11, 12), (12, 14), (14, 15), (15, 16), (16, 18), (19, 20), (20, 21), (22, 24), (22, 26), (24, 43), (26, 27), (27, 39), (32, 33), (32, 41), (33, 34), (34, 36), (36, 37), (37, 42), (39, 40), (40, 41), (42, 43)])
me_mayuld_mat_1.attributes.new('sharp_edge', 'BOOLEAN', 'EDGE').data.foreach_set('value', [ (min(e.vertices), max(e.vertices)) in _k for e in me_mayuld_mat_1.edges])
_uv = me_mayuld_mat_1.uv_layers.new(name='UVTex')
_uv.uv.foreach_set('vector', [0.1821, 0.141, 0.2311, 0.1076, 0.3673, 0.121, 0.3111, 0.1532, 0.1821, 0.141, 0.3673, 0.121, 0.2311, 0.1076, 0.1821, 0.141, 0.123, 0.1245, 0.123, 0.1245, 0.09867, 0.1004, 0.2311, 0.1076, 0.2338, 0.07931, 0.2311, 0.1076, 0.09867, 0.1004, 0.2338, 0.07931, 0.461, 0.08662, 0.2311, 0.1076, 0.4189, 0.05211, 0.461, 0.08662, 0.2338, 0.07931, 0.4189, 0.05211, 0.6286, 0.05776, 0.461, 0.08662, 0.5808, 0.0312, 0.6286, 0.05776, 0.4189, 0.05211, 0.5808, 0.0312, 0.7763, 0.042, 0.6286, 0.05776, 0.8534, 0.05734, 0.6286, 0.05776, 0.7763, 0.042, 0.8534, 0.05734, 0.7178, 0.08644, 0.6286, 0.05776, 0.8826, 0.07235, 0.7178, 0.08644, 0.8534, 0.05734, 0.8826, 0.07235, 0.8518, 0.08814, 0.7178, 0.08644, 0.7471, 0.1257, 0.7178, 0.08644, 0.8518, 0.08814, 0.7471, 0.1257, 0.6106, 0.1184, 0.7178, 0.08644, 0.4779, 0.1495, 0.6106, 0.1184, 0.7471, 0.1257, 0.4779, 0.1495, 0.3673, 0.121, 0.6106, 0.1184, 0.3111, 0.1532, 0.3673, 0.121, 0.4779, 0.1495, 0.7178, 0.08644, 0.461, 0.08662, 0.6286, 0.05776, 0.7178, 0.08644, 0.6106, 0.1184, 0.461, 0.08662, 0.3673, 0.121, 0.461, 0.08662, 0.6106, 0.1184, 0.3673, 0.121, 0.2311, 0.1076, 0.461, 0.08662, 0.1006, 0.07852, 0.2338, 0.07931, 0.09867, 0.1004, 0.1006, 0.07852, 0.1658, 0.04817, 0.2338, 0.07931, 0.4189, 0.05211, 0.2338, 0.07931, 0.1658, 0.04817, 0.1658, 0.04817, 0.279, 0.03069, 0.4189, 0.05211, 0.5808, 0.0312, 0.4189, 0.05211, 0.279, 0.03069, 0.1821, 0.141, 0.2311, 0.1076, 0.123, 0.1245, 0.1821, 0.141, 0.3673, 0.121, 0.2311, 0.1076, 0.3111, 0.1532, 0.3673, 0.121, 0.1821, 0.141, 0.3111, 0.1532, 0.4779, 0.1495, 0.3673, 0.121, 0.6106, 0.1184, 0.3673, 0.121, 0.4779, 0.1495, 0.6106, 0.1184, 0.461, 0.08662, 0.3673, 0.121, 0.7178, 0.08644, 0.461, 0.08662, 0.6106, 0.1184, 0.7178, 0.08644, 0.6286, 0.05776, 0.461, 0.08662, 0.8534, 0.05734, 0.6286, 0.05776, 0.7178, 0.08644, 0.8534, 0.05734, 0.7763, 0.042, 0.6286, 0.05776, 0.5808, 0.0312, 0.6286, 0.05776, 0.7763, 0.042, 0.5808, 0.0312, 0.4189, 0.05211, 0.6286, 0.05776, 0.279, 0.03069, 0.4189, 0.05211, 0.5808, 0.0312, 0.279, 0.03069, 0.1658, 0.04817, 0.4189, 0.05211, 0.2338, 0.07931, 0.4189, 0.05211, 0.1658, 0.04817, 0.2338, 0.07931, 0.461, 0.08662, 0.4189, 0.05211, 0.2311, 0.1076, 0.461, 0.08662, 0.2338, 0.07931, 0.2311, 0.1076, 0.3673, 0.121, 0.461, 0.08662, 0.461, 0.08662, 0.6286, 0.05776, 0.4189, 0.05211, 0.7471, 0.1257, 0.6106, 0.1184, 0.4779, 0.1495, 0.7471, 0.1257, 0.7178, 0.08644, 0.6106, 0.1184, 0.8518, 0.08814, 0.7178, 0.08644, 0.7471, 0.1257, 0.8518, 0.08814, 0.8826, 0.07235, 0.7178, 0.08644, 0.8534, 0.05734, 0.7178, 0.08644, 0.8826, 0.07235, 0.1006, 0.07852, 0.2338, 0.07931, 0.1658, 0.04817, 0.1006, 0.07852, 0.09867, 0.1004, 0.2338, 0.07931, 0.2311, 0.1076, 0.2338, 0.07931, 0.09867, 0.1004, 0.09867, 0.1004, 0.123, 0.1245, 0.2311, 0.1076])
me_mayuld_mat_1.materials.append(mat_mat_1)
me_mayuld_mat_1.use_remesh_preserve_volume = False
me_mayuld_mat_1.use_remesh_preserve_attributes = False
me_mayuld_mat_1.use_mirror_vertex_groups = False
me_mayuld_mat_1.update()
me_mayuld_mat_12 = bpy.data.meshes.new('mayuld_mat_12')
me_mayuld_mat_12.from_pydata([(2.363, 4.622, 0.3569), (1.301, 5.245, 0.6508), (2.23, 4.611, 0.8344), (1.394, 5.271, 0.2053), (2.387, 4.614, -0.5718), (1.365, 5.253, -0.3014), (2.986, 3.945, -0.66), (2.936, 3.957, 0.4466), (2.788, 3.889, -1.647), (2.258, 4.57, -1.303), (2.881, 2.378, 0.4239), (3.066, 3.043, -0.6728), (3.039, 3.03, 0.4609), (2.888, 2.347, -0.6572), (2.356, 1.672, 0.3549), (2.445, 1.759, -0.5453), (3.095, 3.234, -1.264), (2.927, 3.184, -1.728), (1.671, 4.848, -1.752), (1.104, 5.26, -1.143), (2.042, 4.563, -1.854), (2.462, 4.237, -1.835), (2.722, 3.979, 0.995), (2.812, 3.426, 1.035), (2.798, 2.989, 1.065), (2.594, 2.436, 1.2), (2.506, 2.005, 0.9409), (3.413, 2.864, -1.237), (3.213, 2.73, -0.9542), (3.336, 2.5, -1.208), (2.856, 2.315, -1.165), (1.783, 1.407, 0.3169), (1.49, 1.284, -0.2755), (1.156, 5.199, 1.153), (1.975, 4.612, 1.217)], [], [(0, 1, 2), (0, 3, 1), (3, 0, 4), (4, 5, 3), (6, 0, 7), (4, 0, 6), (8, 4, 6), (8, 9, 4), (10, 11, 12), (10, 13, 11), (14, 13, 10), (14, 15, 13), (6, 16, 17), (8, 6, 17), (5, 18, 19), (5, 9, 18), (4, 9, 5), (9, 20, 18), (9, 21, 20), (8, 21, 9), (7, 0, 2), (2, 22, 7), (23, 7, 22), (23, 12, 7), (24, 12, 23), (24, 10, 12), (25, 10, 24), (25, 26, 10), (14, 10, 26), (11, 7, 12), (11, 6, 7), (16, 6, 11), (11, 27, 16), (28, 27, 11), (28, 29, 27), (13, 29, 28), (13, 30, 29), (15, 30, 13), (28, 11, 13), (31, 15, 14), (31, 32, 15), (33, 2, 1), (33, 34, 2)])
me_mayuld_mat_12.polygons.foreach_set('use_smooth', [True] * 43)
_k = set([(1, 3), (1, 33), (2, 22), (2, 34), (3, 5), (5, 19), (8, 17), (8, 21), (14, 26), (14, 31), (15, 30), (15, 32), (16, 17), (16, 27), (18, 19), (18, 20), (20, 21), (22, 23), (23, 24), (24, 25), (25, 26), (27, 29), (29, 30), (31, 32), (33, 34)])
me_mayuld_mat_12.attributes.new('sharp_edge', 'BOOLEAN', 'EDGE').data.foreach_set('value', [ (min(e.vertices), max(e.vertices)) in _k for e in me_mayuld_mat_12.edges])
_uv = me_mayuld_mat_12.uv_layers.new(name='UVTex')
_uv.uv.foreach_set('vector', [0.3854, 0.3776, 0.3194, 0.2188, 0.2292, 0.3984, 0.3854, 0.3776, 0.4688, 0.1927, 0.3194, 0.2188, 0.4688, 0.1927, 0.3854, 0.3776, 0.684, 0.3646, 0.684, 0.3646, 0.684, 0.2109, 0.4688, 0.1927, 0.6806, 0.5911, 0.3854, 0.3776, 0.2535, 0.5729, 0.684, 0.3646, 0.3854, 0.3776, 0.6806, 0.5911, 0.9861, 0.599, 0.684, 0.3646, 0.6806, 0.5911, 0.9861, 0.599, 0.9097, 0.3906, 0.684, 0.3646, 0.2326, 0.7812, 0.6771, 0.7292, 0.2396, 0.6771, 0.2326, 0.7812, 0.6806, 0.8516, 0.6771, 0.7292, 0.1701, 0.9531, 0.6806, 0.8516, 0.2326, 0.7812, 0.1701, 0.9531, 0.6215, 0.9271, 0.6806, 0.8516, 0.6806, 0.5911, 0.8958, 0.7161, 0.9688, 0.651, 0.9861, 0.599, 0.6806, 0.5911, 0.9688, 0.651, 0.684, 0.2109, 0.9271, 0.237, 0.8264, 0.1354, 0.684, 0.2109, 0.9097, 0.3906, 0.9271, 0.237, 0.684, 0.3646, 0.9097, 0.3906, 0.684, 0.2109, 0.9097, 0.3906, 0.9653, 0.4062, 0.9271, 0.237, 0.9097, 0.3906, 0.9826, 0.4974, 0.9653, 0.4062, 0.9861, 0.599, 0.9826, 0.4974, 0.9097, 0.3906, 0.2535, 0.5729, 0.3854, 0.3776, 0.2292, 0.3984, 0.2292, 0.3984, 0.1111, 0.4844, 0.2535, 0.5729, 0.1111, 0.6198, 0.2535, 0.5729, 0.1111, 0.4844, 0.1111, 0.6198, 0.2396, 0.6771, 0.2535, 0.5729, 0.0625, 0.6589, 0.2396, 0.6771, 0.1111, 0.6198, 0.0625, 0.6589, 0.2326, 0.7812, 0.2396, 0.6771, 0.04167, 0.7396, 0.2326, 0.7812, 0.0625, 0.6589, 0.04167, 0.7396, 0.06597, 0.8229, 0.2326, 0.7812, 0.1701, 0.9531, 0.2326, 0.7812, 0.06597, 0.8229, 0.6771, 0.7292, 0.2535, 0.5729, 0.2396, 0.6771, 0.6771, 0.7292, 0.6806, 0.5911, 0.2535, 0.5729, 0.8958, 0.7161, 0.6806, 0.5911, 0.6771, 0.7292, 0.6771, 0.7292, 0.8993, 0.7812, 0.8958, 0.7161, 0.7639, 0.8021, 0.8993, 0.7812, 0.6771, 0.7292, 0.7639, 0.8021, 0.8322, 0.8773, 0.8993, 0.7812, 0.6806, 0.8516, 0.8322, 0.8773, 0.7639, 0.8021, 0.6806, 0.8516, 0.8049, 0.9194, 0.8322, 0.8773, 0.6215, 0.9271, 0.8049, 0.9194, 0.6806, 0.8516, 0.7639, 0.8021, 0.6771, 0.7292, 0.6806, 0.8516, 0.2604, 0.9896, 0.6215, 0.9271, 0.1701, 0.9531, 0.2604, 0.9896, 0.5104, 0.9818, 0.6215, 0.9271, 0.2188, 0.1979, 0.2292, 0.3984, 0.3194, 0.2188, 0.2188, 0.1979, 0.1076, 0.3359, 0.2292, 0.3984])
me_mayuld_mat_12.materials.append(mat_mat_12)
me_mayuld_mat_12.use_remesh_preserve_volume = False
me_mayuld_mat_12.use_remesh_preserve_attributes = False
me_mayuld_mat_12.use_mirror_vertex_groups = False
me_mayuld_mat_12.update()
me_mayuld_mat_2 = bpy.data.meshes.new('mayuld_mat_2')
me_mayuld_mat_2.from_pydata([(1.49, 1.919, 2.166), (0.5286, 1.392, 1.746), (1.009, 1.323, 1.284), (0.7969, 1.97, 2.485), (1.678, 2.507, 2.667), (0.8945, 2.527, 3.009), (0.001149, 1.388, 1.804), (0.003906, 1.966, 2.756), (-0.01172, 2.539, 3.295), (0.9297, 3.21, 3.244), (-0.01172, 3.206, 3.502), (0.9451, 3.72, 3.107), (-0.0155, 3.712, 3.347), (0.8658, 4.266, 2.789), (-0.01218, 4.307, 2.921), (0.7226, 4.63, 2.392), (-0.007812, 4.636, 2.473), (1.656, 3.736, 2.736), (1.712, 3.195, 2.817), (1.547, 4.175, 2.5), (1.512, 1.484, 1.072), (2.058, 1.817, 1.396), (2.384, 2.452, 1.702), (1.99, 2.476, 2.319), (2.341, 2.745, 2.014), (2.155, 2.85, 2.353), (1.688, 2.811, 2.772), (2.019, 3.152, 2.512), (2.066, 3.001, 2.494), (1.156, 5.199, 1.153), (1.739, 4.628, 1.632), (1.975, 4.612, 1.217), (1.077, 4.918, 1.712), (0.7858, 5.189, 1.383), (0.8917, 5.336, 1.722), (0.7589, 5.182, 1.958), (0.7846, 4.877, 1.986), (0.3705, 4.906, 2.04), (0.001645, 5.113, 1.684), (0.3439, 5.19, 1.491), (0.4874, 5.263, 1.822), (2.029, 4.159, 2.103), (1.352, 4.61, 2.071)], [], [(0, 1, 2), (0, 3, 1), (3, 0, 4), (4, 5, 3), (3, 6, 1), (3, 7, 6), (5, 7, 3), (5, 8, 7), (9, 8, 5), (9, 10, 8), (11, 10, 9), (11, 12, 10), (13, 12, 11), (13, 14, 12), (15, 14, 13), (15, 16, 14), (17, 9, 18), (17, 11, 9), (19, 11, 17), (19, 13, 11), (20, 0, 2), (21, 0, 20), (22, 0, 21), (23, 0, 22), (24, 23, 22), (24, 25, 23), (26, 23, 25), (26, 4, 23), (5, 4, 26), (26, 9, 5), (18, 9, 26), (26, 27, 18), (28, 27, 26), (26, 25, 28), (4, 0, 23), (29, 30, 31), (29, 32, 30), (33, 32, 29), (33, 34, 32), (35, 32, 34), (35, 36, 32), (37, 36, 35), (37, 15, 36), (16, 15, 37), (37, 38, 16), (39, 38, 37), (37, 40, 39), (35, 40, 37), (41, 19, 17), (41, 42, 19), (30, 42, 41), (30, 32, 42), (36, 42, 32), (36, 15, 42), (13, 42, 15), (13, 19, 42)])
me_mayuld_mat_2.polygons.foreach_set('use_smooth', [True] * 56)
_k = set([(1, 2), (1, 6), (2, 20), (6, 7), (7, 8), (8, 10), (10, 12), (12, 14), (14, 16), (16, 38), (17, 18), (17, 41), (18, 27), (20, 21), (21, 22), (22, 24), (24, 25), (25, 28), (27, 28), (29, 31), (29, 33), (30, 31), (30, 41), (33, 34), (34, 35), (35, 40), (38, 39), (39, 40)])
me_mayuld_mat_2.attributes.new('sharp_edge', 'BOOLEAN', 'EDGE').data.foreach_set('value', [ (min(e.vertices), max(e.vertices)) in _k for e in me_mayuld_mat_2.edges])
_uv = me_mayuld_mat_2.uv_layers.new(name='UVTex')
_uv.uv.foreach_set('vector', [0.369, 0.1615, 0.7272, 0.09628, 0.5379, 0.03955, 0.369, 0.1615, 0.6292, 0.1813, 0.7272, 0.09628, 0.6292, 0.1813, 0.369, 0.1615, 0.2863, 0.3073, 0.2863, 0.3073, 0.6042, 0.3255, 0.6292, 0.1813, 0.6292, 0.1813, 0.9582, 0.09533, 0.7272, 0.09628, 0.6292, 0.1813, 0.957, 0.1735, 0.9582, 0.09533, 0.6042, 0.3255, 0.957, 0.1735, 0.6292, 0.1813, 0.6042, 0.3255, 0.9638, 0.3207, 0.957, 0.1735, 0.6111, 0.487, 0.9638, 0.3207, 0.6042, 0.3255, 0.6111, 0.487, 0.9638, 0.4922, 0.9638, 0.3207, 0.5972, 0.5938, 0.9638, 0.4922, 0.6111, 0.487, 0.5972, 0.5938, 0.9792, 0.6276, 0.9638, 0.4922, 0.5833, 0.7057, 0.9792, 0.6276, 0.5972, 0.5938, 0.5833, 0.7057, 0.9722, 0.7214, 0.9792, 0.6276, 0.6597, 0.7682, 0.9722, 0.7214, 0.5833, 0.7057, 0.6597, 0.7682, 0.9653, 0.7656, 0.9722, 0.7214, 0.4276, 0.615, 0.6111, 0.487, 0.3125, 0.4892, 0.4276, 0.615, 0.5972, 0.5938, 0.6111, 0.487, 0.3026, 0.7088, 0.5972, 0.5938, 0.4276, 0.615, 0.3026, 0.7088, 0.5833, 0.7057, 0.5972, 0.5938, 0.3592, 0.04969, 0.369, 0.1615, 0.5379, 0.03955, 0.1199, 0.1353, 0.369, 0.1615, 0.3592, 0.04969, -0.004125, 0.2954, 0.369, 0.1615, 0.1199, 0.1353, 0.1497, 0.2994, 0.369, 0.1615, -0.004125, 0.2954, 0.05073, 0.3541, 0.1497, 0.2994, -0.004125, 0.2954, 0.05073, 0.3541, 0.1213, 0.373, 0.1497, 0.2994, 0.2994, 0.3982, 0.1497, 0.2994, 0.1213, 0.373, 0.2994, 0.3982, 0.2863, 0.3073, 0.1497, 0.2994, 0.6042, 0.3255, 0.2863, 0.3073, 0.2994, 0.3982, 0.2994, 0.3982, 0.6111, 0.487, 0.6042, 0.3255, 0.3125, 0.4892, 0.6111, 0.487, 0.2994, 0.3982, 0.2994, 0.3982, 0.1707, 0.432, 0.3125, 0.4892, 0.146, 0.4025, 0.1707, 0.432, 0.2994, 0.3982, 0.2994, 0.3982, 0.1213, 0.373, 0.146, 0.4025, 0.2863, 0.3073, 0.369, 0.1615, 0.1497, 0.2994, 0.3056, 0.974, 0.2222, 0.8047, 0.07639, 0.8073, 0.3056, 0.974, 0.4444, 0.9479, 0.2222, 0.8047, 0.5417, 0.9974, 0.4444, 0.9479, 0.3056, 0.974, 0.5417, 0.9974, 0.6806, 0.9792, 0.4444, 0.9479, 0.6736, 0.9245, 0.4444, 0.9479, 0.6806, 0.9792, 0.6736, 0.9245, 0.5972, 0.8906, 0.4444, 0.9479, 0.8173, 0.8585, 0.5972, 0.8906, 0.6736, 0.9245, 0.8173, 0.8585, 0.6597, 0.7682, 0.5972, 0.8906, 0.9653, 0.7656, 0.6597, 0.7682, 0.8173, 0.8585, 0.8173, 0.8585, 0.9514, 0.8828, 0.9653, 0.7656, 0.8958, 0.9115, 0.9514, 0.8828, 0.8173, 0.8585, 0.8173, 0.8585, 0.8194, 0.9427, 0.8958, 0.9115, 0.6736, 0.9245, 0.8194, 0.9427, 0.8173, 0.8585, 0.1674, 0.6824, 0.3026, 0.7088, 0.4276, 0.615, 0.1674, 0.6824, 0.3472, 0.7812, 0.3026, 0.7088, 0.2222, 0.8047, 0.3472, 0.7812, 0.1674, 0.6824, 0.2222, 0.8047, 0.4444, 0.9479, 0.3472, 0.7812, 0.5972, 0.8906, 0.3472, 0.7812, 0.4444, 0.9479, 0.5972, 0.8906, 0.6597, 0.7682, 0.3472, 0.7812, 0.5833, 0.7057, 0.3472, 0.7812, 0.6597, 0.7682, 0.5833, 0.7057, 0.3026, 0.7088, 0.3472, 0.7812])
me_mayuld_mat_2.materials.append(mat_mat_2)
me_mayuld_mat_2.use_remesh_preserve_volume = False
me_mayuld_mat_2.use_remesh_preserve_attributes = False
me_mayuld_mat_2.use_mirror_vertex_groups = False
me_mayuld_mat_2.update()
me_mayuld_mat_8 = bpy.data.meshes.new('mayuld_mat_8')
me_mayuld_mat_8.from_pydata([(-1.579, 5.163, -1.861), (-1.737, 5.817, -2.024), (-1.34, 5.403, -1.702), (-1.856, 5.678, -2.12), (-1.774, 5.148, -1.619), (-1.983, 5.683, -1.98), (-1.598, 5.375, -1.414), (-1.877, 5.822, -1.87), (2.039, 4.34, -2.514), (2.541, 4.33, -2.702), (2.239, 4.041, -2.596), (2.345, 4.48, -2.689), (2.163, 4.603, -2.251), (2.394, 4.624, -2.521), (2.403, 4.347, -2.066), (2.593, 4.502, -2.477), (2.466, 4.061, -2.291), (3.244, 2.49, -1.518), (3.336, 2.5, -1.208), (2.856, 2.315, -1.165), (4.106, 2.765, -1.556), (3.413, 2.864, -1.237), (4.051, 2.553, -1.54), (3.971, 2.547, -1.721), (3.288, 2.858, -1.581), (4.026, 2.761, -1.76), (2.937, 4.76, -3.145), (2.903, 4.881, -3.179), (2.914, 4.956, -3.088), (3.028, 4.827, -3.032), (3.095, 3.234, -1.264), (2.042, 4.563, -1.854), (1.686, 4.554, -2.324), (2.462, 4.237, -1.835), (2.621, 3.872, -2.061), (2.369, 3.843, -2.532), (-1.814, 4.78, -1.859), (-1.793, 4.923, -1.18), (-1.256, 5.307, -1.344), (5.345, 2.422, -2.123), (3.738, 5.281, -3.873), (-2.356, 6.493, -2.557)], [], [(0, 1, 2), (0, 3, 1), (3, 0, 4), (4, 5, 3), (6, 5, 4), (6, 7, 5), (2, 7, 6), (2, 1, 7), (8, 9, 10), (8, 11, 9), (12, 11, 8), (12, 13, 11), (14, 13, 12), (14, 15, 13), (16, 15, 14), (16, 9, 15), (17, 18, 19), (18, 20, 21), (18, 22, 20), (17, 22, 18), (17, 23, 22), (24, 23, 17), (24, 25, 23), (21, 25, 24), (21, 20, 25), (11, 26, 9), (11, 27, 26), (13, 27, 11), (13, 28, 27), (15, 28, 13), (15, 29, 28), (9, 29, 15), (9, 26, 29), (30, 21, 24), (31, 12, 32), (31, 14, 12), (33, 14, 31), (33, 16, 14), (34, 16, 33), (34, 35, 16), (10, 16, 35), (10, 9, 16), (4, 0, 36), (36, 37, 4), (6, 4, 37), (37, 38, 6), (2, 6, 38), (39, 20, 22), (39, 25, 20), (23, 25, 39), (39, 22, 23), (40, 26, 27), (40, 29, 26), (28, 29, 40), (40, 27, 28), (41, 3, 5), (41, 1, 3), (7, 1, 41), (41, 5, 7)])
me_mayuld_mat_8.polygons.foreach_set('use_smooth', [True] * 59)
_k = set([(0, 2), (0, 36), (2, 38), (8, 10), (8, 12), (10, 35), (12, 32), (17, 19), (17, 24), (18, 19), (18, 21), (21, 30), (24, 30), (31, 32), (31, 33), (33, 34), (34, 35), (36, 37), (37, 38)])
me_mayuld_mat_8.attributes.new('sharp_edge', 'BOOLEAN', 'EDGE').data.foreach_set('value', [ (min(e.vertices), max(e.vertices)) in _k for e in me_mayuld_mat_8.edges])
_uv = me_mayuld_mat_8.uv_layers.new(name='UVTex')
_uv.uv.foreach_set('vector', [0.1429, 0.6384, 0.1094, 0.8237, 0.1518, 0.7388, 0.1429, 0.6384, 0.08482, 0.7924, 0.1094, 0.8237, 0.08482, 0.7924, 0.1429, 0.6384, 0.07563, 0.6782, 0.07563, 0.6782, 0.04843, 0.8062, 0.08482, 0.7924, 0.1205, 0.7098, 0.04843, 0.8062, 0.07563, 0.6782, 0.1205, 0.7098, 0.07812, 0.8304, 0.04843, 0.8062, 0.1518, 0.7388, 0.07812, 0.8304, 0.1205, 0.7098, 0.1518, 0.7388, 0.1094, 0.8237, 0.07812, 0.8304, 0.5469, 0.4621, 0.6652, 0.4598, 0.5871, 0.3996, 0.5469, 0.4621, 0.6205, 0.4978, 0.6652, 0.4598, 0.5869, 0.5477, 0.6205, 0.4978, 0.5469, 0.4621, 0.5869, 0.5477, 0.6116, 0.558, 0.6205, 0.4978, 0.6094, 0.4732, 0.6116, 0.558, 0.5869, 0.5477, 0.6094, 0.4732, 0.6674, 0.5045, 0.6116, 0.558, 0.6518, 0.4241, 0.6674, 0.5045, 0.6094, 0.4732, 0.6518, 0.4241, 0.6652, 0.4598, 0.6674, 0.5045, 0.7272, 0.0421, 0.7612, 0.1161, 0.6696, 0.03125, 0.7612, 0.1161, 0.8705, 0.1362, 0.779, 0.1875, 0.7612, 0.1161, 0.8571, 0.08482, 0.8705, 0.1362, 0.7272, 0.0421, 0.8571, 0.08482, 0.7612, 0.1161, 0.7272, 0.0421, 0.8189, 0.04266, 0.8571, 0.08482, 0.7329, 0.1301, 0.8189, 0.04266, 0.7272, 0.0421, 0.7329, 0.1301, 0.826, 0.09378, 0.8189, 0.04266, 0.779, 0.1875, 0.826, 0.09378, 0.7329, 0.1301, 0.779, 0.1875, 0.8705, 0.1362, 0.826, 0.09378, 0.6205, 0.4978, 0.7455, 0.5201, 0.6652, 0.4598, 0.6205, 0.4978, 0.7098, 0.567, 0.7455, 0.5201, 0.6116, 0.558, 0.7098, 0.567, 0.6205, 0.4978, 0.6116, 0.558, 0.6868, 0.61, 0.7098, 0.567, 0.6674, 0.5045, 0.6868, 0.61, 0.6116, 0.558, 0.6674, 0.5045, 0.7299, 0.5692, 0.6868, 0.61, 0.6652, 0.4598, 0.7299, 0.5692, 0.6674, 0.5045, 0.6652, 0.4598, 0.7455, 0.5201, 0.7299, 0.5692, 0.7079, 0.2201, 0.779, 0.1875, 0.7329, 0.1301, 0.529, 0.4888, 0.5869, 0.5477, 0.5249, 0.536, 0.529, 0.4888, 0.6094, 0.4732, 0.5869, 0.5477, 0.6652, 0.4598, 0.6094, 0.4732, 0.529, 0.4888, 0.6652, 0.4598, 0.6518, 0.4241, 0.6094, 0.4732, 0.6463, 0.3728, 0.6518, 0.4241, 0.6652, 0.4598, 0.6463, 0.3728, 0.6136, 0.3659, 0.6518, 0.4241, 0.5871, 0.3996, 0.6518, 0.4241, 0.6136, 0.3659, 0.5871, 0.3996, 0.6652, 0.4598, 0.6518, 0.4241, 0.07563, 0.6782, 0.1429, 0.6384, 0.09152, 0.6272, 0.09152, 0.6272, 0.1317, 0.6674, 0.07563, 0.6782, 0.1205, 0.7098, 0.07563, 0.6782, 0.1317, 0.6674, 0.1317, 0.6674, 0.2031, 0.6964, 0.1205, 0.7098, 0.1518, 0.7388, 0.1205, 0.7098, 0.2031, 0.6964, 0.9754, 0.06027, 0.8705, 0.1362, 0.8571, 0.08482, 0.9754, 0.06027, 0.826, 0.09378, 0.8705, 0.1362, 0.8189, 0.04266, 0.826, 0.09378, 0.9754, 0.06027, 0.9754, 0.06027, 0.8571, 0.08482, 0.8189, 0.04266, 0.8348, 0.6808, 0.7455, 0.5201, 0.7098, 0.567, 0.8348, 0.6808, 0.7299, 0.5692, 0.7455, 0.5201, 0.6868, 0.61, 0.7299, 0.5692, 0.8348, 0.6808, 0.8348, 0.6808, 0.7098, 0.567, 0.6868, 0.61, 0.01786, 0.971, 0.08482, 0.7924, 0.04843, 0.8062, 0.01786, 0.971, 0.1094, 0.8237, 0.08482, 0.7924, 0.07812, 0.8304, 0.1094, 0.8237, 0.01786, 0.971, 0.01786, 0.971, 0.04843, 0.8062, 0.07812, 0.8304])
me_mayuld_mat_8.materials.append(mat_mat_8)
me_mayuld_mat_8.use_remesh_preserve_volume = False
me_mayuld_mat_8.use_remesh_preserve_attributes = False
me_mayuld_mat_8.use_mirror_vertex_groups = False
me_mayuld_mat_8.update()
me_mayuld_mat_3 = bpy.data.meshes.new('mayuld_mat_3')
me_mayuld_mat_3.from_pydata([(0.003906, 1.966, 2.756), (-0.3884, 1.358, 1.75), (0.001149, 1.388, 1.804), (-0.7617, 1.961, 2.477), (-0.01172, 2.539, 3.295), (-0.9258, 2.536, 3.009), (-0.01172, 3.206, 3.502), (-0.9531, 3.212, 3.244), (-0.0155, 3.712, 3.347), (-0.9502, 3.73, 3.107), (-0.01218, 4.307, 2.921), (-0.8619, 4.266, 2.78), (-0.007812, 4.636, 2.473), (-0.6641, 4.636, 2.386), (0.001645, 5.113, 1.684), (-0.5047, 5.106, 1.604), (-1.712, 3.195, 2.817), (-1.659, 3.741, 2.736), (-1.536, 4.181, 2.491), (-0.9726, 5.196, 1.153), (-1.328, 4.623, 2.053), (-1.018, 1.337, 1.252), (-1.114, 1.561, 1.742), (-1.544, 1.551, 1.226), (-1.384, 1.89, 2.175), (-1.26, 2.17, 2.639), (-1.818, 1.956, 1.967), (-1.679, 2.51, 2.668), (-1.689, 2.812, 2.773)], [], [(0, 1, 2), (0, 3, 1), (3, 0, 4), (4, 5, 3), (6, 5, 4), (6, 7, 5), (8, 7, 6), (8, 9, 7), (10, 9, 8), (10, 11, 9), (12, 11, 10), (12, 13, 11), (14, 13, 12), (14, 15, 13), (9, 16, 7), (9, 17, 16), (11, 17, 9), (11, 18, 17), (13, 15, 19), (20, 13, 19), (20, 11, 13), (20, 18, 11), (21, 22, 23), (21, 1, 22), (3, 22, 1), (3, 24, 22), (25, 24, 3), (25, 26, 24), (27, 26, 25), (25, 5, 27), (3, 5, 25), (5, 28, 27), (5, 7, 28), (16, 28, 7)])
me_mayuld_mat_3.polygons.foreach_set('use_smooth', [True] * 34)
_k = set([(0, 2), (0, 4), (1, 2), (1, 21), (4, 6), (6, 8), (8, 10), (10, 12), (12, 14), (14, 15), (15, 19), (16, 17), (16, 28), (17, 18), (18, 20), (19, 20), (21, 23), (22, 23), (22, 24), (24, 26), (26, 27), (27, 28)])
me_mayuld_mat_3.attributes.new('sharp_edge', 'BOOLEAN', 'EDGE').data.foreach_set('value', [ (min(e.vertices), max(e.vertices)) in _k for e in me_mayuld_mat_3.edges])
_uv = me_mayuld_mat_3.uv_layers.new(name='UVTex')
_uv.uv.foreach_set('vector', [0.05184, 0.2106, 0.3056, 0.03385, 0.05347, 0.07334, 0.05184, 0.2106, 0.3333, 0.2161, 0.3056, 0.03385, 0.3333, 0.2161, 0.05184, 0.2106, 0.06107, 0.3465, 0.06107, 0.3465, 0.6597, 0.3516, 0.3333, 0.2161, 0.1875, 0.4974, 0.6597, 0.3516, 0.06107, 0.3465, 0.1875, 0.4974, 0.7569, 0.5104, 0.6597, 0.3516, 0.2292, 0.612, 0.7569, 0.5104, 0.1875, 0.4974, 0.2292, 0.612, 0.8403, 0.6198, 0.7569, 0.5104, 0.3403, 0.75, 0.8403, 0.6198, 0.2292, 0.612, 0.3403, 0.75, 0.8194, 0.7604, 0.8403, 0.6198, 0.3403, 0.8359, 0.8194, 0.7604, 0.3403, 0.75, 0.3403, 0.8359, 0.7431, 0.849, 0.8194, 0.7604, 0.375, 0.974, 0.7431, 0.849, 0.3403, 0.8359, 0.375, 0.974, 0.7222, 0.9661, 0.7431, 0.849, 0.8403, 0.6198, 0.9375, 0.5026, 0.7569, 0.5104, 0.8403, 0.6198, 0.9028, 0.6172, 0.9375, 0.5026, 0.8194, 0.7604, 0.9028, 0.6172, 0.8403, 0.6198, 0.8194, 0.7604, 0.941, 0.7318, 0.9028, 0.6172, 0.7431, 0.849, 0.7222, 0.9661, 0.9236, 0.9896, 0.9167, 0.849, 0.7431, 0.849, 0.9236, 0.9896, 0.9167, 0.849, 0.8194, 0.7604, 0.7431, 0.849, 0.9167, 0.849, 0.941, 0.7318, 0.8194, 0.7604, 0.6042, 0.002604, 0.4167, 0.07031, 0.7847, 0.1016, 0.6042, 0.002604, 0.3056, 0.03385, 0.4167, 0.07031, 0.3333, 0.2161, 0.4167, 0.07031, 0.3056, 0.03385, 0.3333, 0.2161, 0.6111, 0.112, 0.4167, 0.07031, 0.75, 0.25, 0.6111, 0.112, 0.3333, 0.2161, 0.75, 0.25, 0.9306, 0.1745, 0.6111, 0.112, 0.9653, 0.3099, 0.9306, 0.1745, 0.75, 0.25, 0.75, 0.25, 0.6597, 0.3516, 0.9653, 0.3099, 0.3333, 0.2161, 0.6597, 0.3516, 0.75, 0.25, 0.6597, 0.3516, 0.9514, 0.4062, 0.9653, 0.3099, 0.6597, 0.3516, 0.7569, 0.5104, 0.9514, 0.4062, 0.9375, 0.5026, 0.9514, 0.4062, 0.7569, 0.5104])
me_mayuld_mat_3.materials.append(mat_mat_3)
me_mayuld_mat_3.use_remesh_preserve_volume = False
me_mayuld_mat_3.use_remesh_preserve_attributes = False
me_mayuld_mat_3.use_mirror_vertex_groups = False
me_mayuld_mat_3.update()
me_mayuld_mat_9 = bpy.data.meshes.new('mayuld_mat_9')
me_mayuld_mat_9.from_pydata([(-2.428, 1.771, 0.4281), (-2.866, 2.402, 0.4395), (-2.978, 2.399, -0.6668), (-2.449, 1.768, -0.559), (-3.125, 3.09, -0.3083), (-3.644, 3.321, -0.669), (-3.643, 2.968, -0.6807), (-3.122, 2.762, -0.696), (-2.387, 4.631, 0.347), (-2.945, 3.894, -0.6682), (-2.867, 3.94, 0.4467), (-2.395, 4.614, -0.561), (-1.348, 5.279, 0.1977), (-1.379, 5.304, -0.2997), (-2.223, 4.605, 0.8373), (-1.219, 5.236, 0.66), (-2.722, 3.979, 0.995), (-2.812, 3.426, 1.035), (-3.04, 3.032, 0.4739), (-3.051, 3.478, -0.104), (-3.113, 3.489, -0.6936), (-2.911, 3.49, -1.217), (-3.029, 3.118, -1.111), (-2.829, 3.124, -1.753), (-2.914, 2.716, -1.21), (-2.618, 2.381, -1.637), (-2.753, 3.906, -1.611), (-2.266, 4.568, -1.569), (-1.793, 4.923, -1.18), (-1.192, 5.285, -1.072), (-3.015, 2.67, -0.09646)], [], [(0, 1, 2), (3, 0, 2), (4, 5, 6), (7, 4, 6), (8, 9, 10), (8, 11, 9), (12, 11, 8), (12, 13, 11), (12, 8, 14), (15, 12, 14), (10, 14, 8), (10, 16, 14), (17, 16, 10), (10, 18, 17), (19, 18, 10), (19, 4, 18), (20, 4, 19), (20, 5, 4), (9, 19, 10), (9, 20, 19), (21, 20, 9), (21, 22, 20), (23, 22, 21), (23, 24, 22), (7, 22, 24), (24, 2, 7), (25, 2, 24), (25, 3, 2), (21, 26, 23), (21, 9, 26), (11, 26, 9), (11, 27, 26), (28, 27, 11), (11, 13, 28), (29, 28, 13), (2, 30, 7), (2, 1, 30), (18, 30, 1), (18, 4, 30), (7, 30, 4)])
me_mayuld_mat_9.polygons.foreach_set('use_smooth', [True] * 40)
_k = set([(0, 1), (0, 3), (1, 18), (3, 25), (5, 6), (5, 20), (6, 7), (7, 22), (12, 13), (12, 15), (13, 29), (14, 15), (14, 16), (16, 17), (17, 18), (20, 22), (23, 24), (23, 26), (24, 25), (26, 27), (27, 28), (28, 29)])
me_mayuld_mat_9.attributes.new('sharp_edge', 'BOOLEAN', 'EDGE').data.foreach_set('value', [ (min(e.vertices), max(e.vertices)) in _k for e in me_mayuld_mat_9.edges])
_uv = me_mayuld_mat_9.uv_layers.new(name='UVTex')
_uv.uv.foreach_set('vector', [0.1181, 0.9818, 0.1076, 0.8828, 0.5799, 0.9219, 0.3576, 0.9896, 0.1181, 0.9818, 0.5799, 0.9219, 0.4896, 0.6849, 0.7569, 0.6562, 0.7535, 0.7214, 0.6181, 0.7839, 0.4896, 0.6849, 0.7535, 0.7214, 0.3924, 0.3776, 0.684, 0.526, 0.2604, 0.4922, 0.3924, 0.3776, 0.7049, 0.4271, 0.684, 0.526, 0.5486, 0.2448, 0.7049, 0.4271, 0.3924, 0.3776, 0.5486, 0.2448, 0.7014, 0.2943, 0.7049, 0.4271, 0.5486, 0.2448, 0.3924, 0.3776, 0.2292, 0.2865, 0.4097, 0.2318, 0.5486, 0.2448, 0.2292, 0.2865, 0.2604, 0.4922, 0.2292, 0.2865, 0.3924, 0.3776, 0.2604, 0.4922, 0.1285, 0.4062, 0.2292, 0.2865, 0.1215, 0.5833, 0.1285, 0.4062, 0.2604, 0.4922, 0.2604, 0.4922, 0.3021, 0.6849, 0.1215, 0.5833, 0.4271, 0.5677, 0.3021, 0.6849, 0.2604, 0.4922, 0.4271, 0.5677, 0.4896, 0.6849, 0.3021, 0.6849, 0.6736, 0.6094, 0.4896, 0.6849, 0.4271, 0.5677, 0.6736, 0.6094, 0.7569, 0.6562, 0.4896, 0.6849, 0.684, 0.526, 0.4271, 0.5677, 0.2604, 0.4922, 0.684, 0.526, 0.6736, 0.6094, 0.4271, 0.5677, 0.8333, 0.6432, 0.6736, 0.6094, 0.684, 0.526, 0.8333, 0.6432, 0.7604, 0.7161, 0.6736, 0.6094, 0.875, 0.7995, 0.7604, 0.7161, 0.8333, 0.6432, 0.875, 0.7995, 0.7083, 0.8854, 0.7604, 0.7161, 0.6181, 0.7839, 0.7604, 0.7161, 0.7083, 0.8854, 0.7083, 0.8854, 0.5799, 0.9219, 0.6181, 0.7839, 0.7604, 0.9609, 0.5799, 0.9219, 0.7083, 0.8854, 0.7604, 0.9609, 0.3576, 0.9896, 0.5799, 0.9219, 0.8333, 0.6432, 0.9271, 0.599, 0.875, 0.7995, 0.8333, 0.6432, 0.684, 0.526, 0.9271, 0.599, 0.7049, 0.4271, 0.9271, 0.599, 0.684, 0.526, 0.7049, 0.4271, 0.941, 0.4245, 0.9271, 0.599, 0.8438, 0.2917, 0.941, 0.4245, 0.7049, 0.4271, 0.7049, 0.4271, 0.7014, 0.2943, 0.8438, 0.2917, 0.7014, 0.138, 0.8438, 0.2917, 0.7014, 0.2943, 0.5799, 0.9219, 0.3646, 0.8021, 0.6181, 0.7839, 0.5799, 0.9219, 0.1076, 0.8828, 0.3646, 0.8021, 0.3021, 0.6849, 0.3646, 0.8021, 0.1076, 0.8828, 0.3021, 0.6849, 0.4896, 0.6849, 0.3646, 0.8021, 0.6181, 0.7839, 0.3646, 0.8021, 0.4896, 0.6849])
me_mayuld_mat_9.materials.append(mat_mat_9)
me_mayuld_mat_9.use_remesh_preserve_volume = False
me_mayuld_mat_9.use_remesh_preserve_attributes = False
me_mayuld_mat_9.use_mirror_vertex_groups = False
me_mayuld_mat_9.update()
me_mayuld_mat_11 = bpy.data.meshes.new('mayuld_mat_11')
me_mayuld_mat_11.from_pydata([(-2.368, 3.88, -2.49), (-1.275, 3.143, -3.631), (-2.496, 3.136, -2.601), (-1.126, 3.859, -3.436), (-1.851, 4.564, -2.217), (-0.9414, 4.536, -2.83), (-2.449, 1.768, -0.559), (-1.415, 1.286, 0.2472), (-2.428, 1.771, 0.4281), (-1.484, 1.293, -0.2927), (-2.002, 1.811, -1.998), (-1.238, 1.334, -1.251), (0.01645, 3.14, -3.907), (-0.01297, 3.849, -3.645), (-0.005562, 4.529, -3.001), (-0.5001, 5.255, -1.707), (0.001266, 5.268, -1.805), (-1.814, 4.78, -1.859), (-2.266, 4.568, -1.569), (-1.793, 4.923, -1.18), (-1.185, 5.041, -1.975), (-0.9586, 5.314, -1.353), (-1.256, 5.307, -1.344), (-1.34, 5.403, -1.702), (-1.579, 5.163, -1.861), (-2.753, 3.906, -1.611), (-2.829, 3.124, -1.753), (-2.317, 2.381, -2.412), (-2.618, 2.381, -1.637), (-2.914, 2.716, -1.21), (-1.629, 1.73, -2.353), (-1.802, 2.371, -2.935), (-1.223, 2.426, -3.356), (-1.156, 2.009, -2.992), (-0.5896, 2.443, -3.558), (-0.7897, 1.825, -2.943), (-0.4021, 1.806, -2.909), (-0.01297, 2.423, -3.645), (0.02275, 1.831, -2.925), (-0.9185, 1.415, -2.062), (0.003906, 1.341, -1.766), (-0.788, 1.283, -1.561), (-1.334, 1.781, -2.617)], [], [(0, 1, 2), (0, 3, 1), (3, 0, 4), (4, 5, 3), (6, 7, 8), (6, 9, 7), (10, 9, 6), (10, 11, 9), (3, 12, 1), (3, 13, 12), (5, 13, 3), (5, 14, 13), (15, 14, 5), (15, 16, 14), (17, 18, 19), (17, 4, 18), (20, 4, 17), (20, 5, 4), (15, 5, 20), (20, 21, 15), (22, 21, 20), (20, 23, 22), (24, 23, 20), (20, 17, 24), (0, 18, 4), (0, 25, 18), (25, 0, 26), (0, 2, 26), (27, 26, 2), (27, 28, 26), (10, 28, 27), (10, 6, 28), (29, 26, 28), (27, 30, 10), (27, 31, 30), (2, 31, 27), (2, 1, 31), (32, 31, 1), (32, 33, 31), (34, 33, 32), (34, 35, 33), (36, 35, 34), (34, 37, 36), (12, 37, 34), (34, 1, 12), (32, 1, 34), (38, 36, 37), (38, 39, 36), (40, 39, 38), (40, 41, 39), (11, 39, 41), (11, 10, 39), (30, 39, 10), (31, 42, 30), (31, 33, 42)])
me_mayuld_mat_11.polygons.foreach_set('use_smooth', [True] * 55)
_k = set([(6, 8), (6, 28), (7, 8), (7, 9), (9, 11), (11, 41), (12, 13), (12, 37), (13, 14), (14, 16), (15, 16), (15, 21), (17, 19), (17, 24), (18, 19), (18, 25), (21, 22), (22, 23), (23, 24), (25, 26), (26, 29), (28, 29), (30, 39), (30, 42), (33, 35), (33, 42), (35, 36), (36, 39), (37, 38), (38, 40), (40, 41)])
me_mayuld_mat_11.attributes.new('sharp_edge', 'BOOLEAN', 'EDGE').data.foreach_set('value', [ (min(e.vertices), max(e.vertices)) in _k for e in me_mayuld_mat_11.edges])
_uv = me_mayuld_mat_11.uv_layers.new(name='UVTex')
_uv.uv.foreach_set('vector', [0.3281, 0.6094, 0.5729, 0.5742, 0.3698, 0.4609, 0.3281, 0.6094, 0.4375, 0.6797, 0.5729, 0.5742, 0.4375, 0.6797, 0.3281, 0.6094, 0.2656, 0.7188, 0.2656, 0.7188, 0.3698, 0.7891, 0.4375, 0.6797, 0.2472, 0.08176, 0.4167, 0.01562, 0.1402, 0.04805, 0.2472, 0.08176, 0.4948, 0.04688, 0.4167, 0.01562, 0.49, 0.1743, 0.4948, 0.04688, 0.2472, 0.08176, 0.49, 0.1743, 0.6372, 0.06681, 0.4948, 0.04688, 0.4375, 0.6797, 0.9271, 0.7305, 0.5729, 0.5742, 0.4375, 0.6797, 0.8125, 0.8203, 0.9271, 0.7305, 0.3698, 0.7891, 0.8125, 0.8203, 0.4375, 0.6797, 0.3698, 0.7891, 0.6719, 0.9336, 0.8125, 0.8203, 0.1615, 0.9688, 0.6719, 0.9336, 0.3698, 0.7891, 0.1615, 0.9688, 0.3073, 0.9688, 0.6719, 0.9336, 0.1979, 0.7773, 0.2111, 0.6569, 0.1146, 0.75, 0.1979, 0.7773, 0.2656, 0.7188, 0.2111, 0.6569, 0.1574, 0.8513, 0.2656, 0.7188, 0.1979, 0.7773, 0.1574, 0.8513, 0.3698, 0.7891, 0.2656, 0.7188, 0.1615, 0.9688, 0.3698, 0.7891, 0.1574, 0.8513, 0.1574, 0.8513, 0.0929, 0.9192, 0.1615, 0.9688, 0.03943, 0.8972, 0.0929, 0.9192, 0.1574, 0.8513, 0.1574, 0.8513, 0.04615, 0.9318, 0.03943, 0.8972, 0.05584, 0.8551, 0.04615, 0.9318, 0.1574, 0.8513, 0.1574, 0.8513, 0.1979, 0.7773, 0.05584, 0.8551, 0.3281, 0.6094, 0.2111, 0.6569, 0.2656, 0.7188, 0.3281, 0.6094, 0.09353, 0.5344, 0.2111, 0.6569, 0.09353, 0.5344, 0.3281, 0.6094, 0.1198, 0.4102, 0.3281, 0.6094, 0.3698, 0.4609, 0.1198, 0.4102, 0.3789, 0.3238, 0.1198, 0.4102, 0.3698, 0.4609, 0.3789, 0.3238, 0.2325, 0.2763, 0.1198, 0.4102, 0.49, 0.1743, 0.2325, 0.2763, 0.3789, 0.3238, 0.49, 0.1743, 0.2472, 0.08176, 0.2325, 0.2763, 0.07006, 0.3327, 0.1198, 0.4102, 0.2325, 0.2763, 0.3789, 0.3238, 0.651, 0.2344, 0.49, 0.1743, 0.3789, 0.3238, 0.5573, 0.3672, 0.651, 0.2344, 0.3698, 0.4609, 0.5573, 0.3672, 0.3789, 0.3238, 0.3698, 0.4609, 0.5729, 0.5742, 0.5573, 0.3672, 0.694, 0.4409, 0.5573, 0.3672, 0.5729, 0.5742, 0.694, 0.4409, 0.7135, 0.3594, 0.5573, 0.3672, 0.8594, 0.5195, 0.7135, 0.3594, 0.694, 0.4409, 0.8594, 0.5195, 0.7604, 0.3555, 0.7135, 0.3594, 0.9115, 0.3672, 0.7604, 0.3555, 0.8594, 0.5195, 0.8594, 0.5195, 0.9844, 0.5078, 0.9115, 0.3672, 0.9271, 0.7305, 0.9844, 0.5078, 0.8594, 0.5195, 0.8594, 0.5195, 0.5729, 0.5742, 0.9271, 0.7305, 0.694, 0.4409, 0.5729, 0.5742, 0.8594, 0.5195, 0.9792, 0.3359, 0.9115, 0.3672, 0.9844, 0.5078, 0.9792, 0.3359, 0.7779, 0.1388, 0.9115, 0.3672, 0.9323, 0.1797, 0.7779, 0.1388, 0.9792, 0.3359, 0.9323, 0.1797, 0.7696, 0.09316, 0.7779, 0.1388, 0.6372, 0.06681, 0.7779, 0.1388, 0.7696, 0.09316, 0.6372, 0.06681, 0.49, 0.1743, 0.7779, 0.1388, 0.651, 0.2344, 0.7779, 0.1388, 0.49, 0.1743, 0.5573, 0.3672, 0.6615, 0.3008, 0.651, 0.2344, 0.5573, 0.3672, 0.7135, 0.3594, 0.6615, 0.3008])
me_mayuld_mat_11.materials.append(mat_mat_11)
me_mayuld_mat_11.use_remesh_preserve_volume = False
me_mayuld_mat_11.use_remesh_preserve_attributes = False
me_mayuld_mat_11.use_mirror_vertex_groups = False
me_mayuld_mat_11.update()
me_mayuld_mat_4 = bpy.data.meshes.new('mayuld_mat_4')
me_mayuld_mat_4.from_pydata([(-2.6, 3.738, 1.202), (-2.701, 3.478, 1.194), (-2.633, 3.481, 1.184), (-2.659, 3.744, 1.198), (-2.552, 3.949, 1.3), (-2.605, 3.966, 1.292), (-2.443, 4.043, 1.499), (-2.52, 4.061, 1.485), (-2.306, 3.972, 1.759), (-2.386, 3.993, 1.754), (-2.096, 3.665, 2.16), (-2.144, 3.667, 2.188), (-2.011, 3.328, 2.412), (-2.052, 3.344, 2.43), (-1.993, 3.147, 2.49), (-2.019, 3.152, 2.512), (-2.027, 3.001, 2.459), (-2.066, 3.001, 2.494), (-2.103, 2.855, 2.32), (-2.155, 2.85, 2.353), (-2.29, 2.755, 1.981), (-2.341, 2.745, 2.014), (-2.493, 2.727, 1.473), (-2.565, 2.728, 1.489), (-2.582, 2.903, 1.288), (-2.656, 2.911, 1.288), (-2.635, 3.201, 1.202), (-2.703, 3.203, 1.212), (-1.749, 1.712, 2.233), (-2.071, 0.8494, 2.429), (-1.482, 1.39, 2.016), (-2.239, 1.071, 2.576), (-2.045, 1.674, 1.87), (-2.379, 1.055, 2.365), (-1.758, 1.393, 1.626), (-2.201, 0.8433, 2.233), (-1.544, 1.551, 1.226), (-1.114, 1.561, 1.742), (-2.376, 4.23, 1.434), (-2.386, 3.993, 1.754), (-2.029, 4.159, 2.103), (-2.52, 4.061, 1.485), (-2.722, 3.979, 0.995), (-2.605, 3.966, 1.292), (-2.223, 4.605, 0.8373), (-1.977, 4.615, 1.221), (-1.727, 4.625, 1.635), (-0.9726, 5.196, 1.153), (-1.328, 4.623, 2.053), (-1.536, 4.181, 2.491), (-1.659, 3.741, 2.736), (-2.144, 3.667, 2.188), (-2.052, 3.344, 2.43), (-1.712, 3.195, 2.817), (-2.019, 3.152, 2.512), (-1.689, 2.812, 2.773), (-2.066, 3.001, 2.494), (-2.155, 2.85, 2.353), (-1.99, 2.476, 2.319), (-2.341, 2.745, 2.014), (-2.384, 2.452, 1.702), (-2.565, 2.728, 1.489), (-2.62, 2.648, 1.334), (-2.656, 2.911, 1.288), (-2.798, 2.989, 1.065), (-2.703, 3.203, 1.212), (-2.812, 3.426, 1.035), (-2.701, 3.478, 1.194), (-2.659, 3.744, 1.198), (-1.219, 5.236, 0.66), (-1.679, 2.51, 2.668), (-1.818, 1.956, 1.967), (-1.965, 1.826, 1.394), (-2.571, 2.44, 1.202), (-1.384, 1.89, 2.175), (-3.388, 0.02365, 3.467)], [], [(0, 1, 2), (0, 3, 1), (3, 0, 4), (4, 5, 3), (6, 5, 4), (6, 7, 5), (8, 7, 6), (8, 9, 7), (10, 9, 8), (10, 11, 9), (12, 11, 10), (12, 13, 11), (14, 13, 12), (14, 15, 13), (16, 15, 14), (16, 17, 15), (18, 17, 16), (18, 19, 17), (20, 19, 18), (20, 21, 19), (22, 21, 20), (22, 23, 21), (24, 23, 22), (24, 25, 23), (26, 25, 24), (26, 27, 25), (2, 27, 26), (2, 1, 27), (28, 29, 30), (28, 31, 29), (32, 31, 28), (32, 33, 31), (34, 33, 32), (34, 35, 33), (30, 35, 34), (30, 29, 35), (30, 34, 36), (37, 30, 36), (38, 39, 40), (38, 41, 39), (42, 41, 38), (42, 43, 41), (38, 44, 42), (38, 45, 44), (46, 45, 38), (46, 47, 45), (48, 47, 46), (46, 40, 48), (38, 40, 46), (40, 49, 48), (40, 50, 49), (51, 50, 40), (51, 52, 50), (53, 50, 52), (52, 54, 53), (55, 53, 54), (54, 56, 55), (57, 55, 56), (57, 58, 55), (59, 58, 57), (59, 60, 58), (61, 60, 59), (61, 62, 60), (63, 62, 61), (63, 64, 62), (65, 64, 63), (65, 66, 64), (67, 66, 65), (67, 42, 66), (68, 42, 67), (68, 43, 42), (40, 39, 51), (45, 69, 44), (45, 47, 69), (58, 70, 55), (58, 71, 70), (60, 71, 58), (60, 72, 71), (73, 72, 60), (60, 62, 73), (64, 73, 62), (34, 72, 36), (34, 32, 72), (71, 72, 32), (32, 28, 71), (74, 71, 28), (28, 30, 74), (37, 74, 30), (75, 35, 29), (75, 33, 35), (31, 33, 75), (75, 29, 31)])
me_mayuld_mat_4.polygons.foreach_set('use_smooth', [True] * 92)
_k = set([(0, 2), (0, 4), (1, 3), (1, 27), (2, 26), (3, 5), (4, 6), (5, 7), (6, 8), (7, 9), (8, 10), (9, 11), (10, 12), (11, 13), (12, 14), (13, 15), (14, 16), (15, 17), (16, 18), (17, 19), (18, 20), (19, 21), (20, 22), (21, 23), (22, 24), (23, 25), (24, 26), (25, 27), (36, 37), (36, 72), (37, 74), (39, 41), (39, 51), (41, 43), (42, 44), (42, 66), (43, 68), (44, 69), (47, 48), (47, 69), (48, 49), (49, 50), (50, 53), (51, 52), (52, 54), (53, 55), (54, 56), (55, 70), (56, 57), (57, 59), (59, 61), (61, 63), (63, 65), (64, 66), (64, 73), (65, 67), (67, 68), (70, 71), (71, 74), (72, 73)])
me_mayuld_mat_4.attributes.new('sharp_edge', 'BOOLEAN', 'EDGE').data.foreach_set('value', [ (min(e.vertices), max(e.vertices)) in _k for e in me_mayuld_mat_4.edges])
_uv = me_mayuld_mat_4.uv_layers.new(name='UVTex')
_uv.uv.foreach_set('vector', [0.1581, 0.7112, 0.1416, 0.6651, 0.1516, 0.6657, 0.1581, 0.7112, 0.1477, 0.7122, 0.1416, 0.6651, 0.1477, 0.7122, 0.1581, 0.7112, 0.2102, 0.7336, 0.2102, 0.7336, 0.1975, 0.7369, 0.1477, 0.7122, 0.2623, 0.756, 0.1975, 0.7369, 0.2102, 0.7336, 0.2623, 0.756, 0.2473, 0.7615, 0.1975, 0.7369, 0.3933, 0.7453, 0.2473, 0.7615, 0.2623, 0.756, 0.3933, 0.7453, 0.3767, 0.749, 0.2473, 0.7615, 0.5579, 0.7016, 0.3767, 0.749, 0.3933, 0.7453, 0.5579, 0.7016, 0.5574, 0.7018, 0.3767, 0.749, 0.6808, 0.6464, 0.5574, 0.7018, 0.5579, 0.7016, 0.6808, 0.6464, 0.6786, 0.6493, 0.5574, 0.7018, 0.6916, 0.5973, 0.6786, 0.6493, 0.6808, 0.6464, 0.6916, 0.5973, 0.6984, 0.5982, 0.6786, 0.6493, 0.6613, 0.5757, 0.6984, 0.5982, 0.6916, 0.5973, 0.6613, 0.5757, 0.665, 0.5757, 0.6984, 0.5982, 0.631, 0.554, 0.665, 0.5757, 0.6613, 0.5757, 0.631, 0.554, 0.6315, 0.5532, 0.665, 0.5757, 0.503, 0.5343, 0.6315, 0.5532, 0.631, 0.554, 0.503, 0.5343, 0.5039, 0.5325, 0.6315, 0.5532, 0.3176, 0.5235, 0.5039, 0.5325, 0.503, 0.5343, 0.3176, 0.5235, 0.3061, 0.5207, 0.5039, 0.5325, 0.2208, 0.5519, 0.3061, 0.5207, 0.3176, 0.5235, 0.2208, 0.5519, 0.2067, 0.5534, 0.3061, 0.5207, 0.1714, 0.6123, 0.2067, 0.5534, 0.2208, 0.5519, 0.1714, 0.6123, 0.1615, 0.6125, 0.2067, 0.5534, 0.1516, 0.6657, 0.1615, 0.6125, 0.1714, 0.6123, 0.1516, 0.6657, 0.1416, 0.6651, 0.1615, 0.6125, 0.635, 0.3348, 0.6334, 0.1771, 0.6201, 0.276, 0.635, 0.3348, 0.6462, 0.2176, 0.6334, 0.1771, 0.4688, 0.3278, 0.6462, 0.2176, 0.635, 0.3348, 0.4688, 0.3278, 0.5554, 0.2146, 0.6462, 0.2176, 0.4494, 0.2764, 0.5554, 0.2146, 0.4688, 0.3278, 0.4494, 0.2764, 0.5493, 0.1759, 0.5554, 0.2146, 0.6201, 0.276, 0.5493, 0.1759, 0.4494, 0.2764, 0.6201, 0.276, 0.6334, 0.1771, 0.5493, 0.1759, 0.6201, 0.276, 0.4494, 0.2764, 0.3686, 0.3053, 0.6069, 0.3072, 0.6201, 0.276, 0.3686, 0.3053, 0.2734, 0.7953, 0.3767, 0.749, 0.5428, 0.7824, 0.2734, 0.7953, 0.2473, 0.7615, 0.3767, 0.749, 0.07464, 0.7494, 0.2473, 0.7615, 0.2734, 0.7953, 0.07464, 0.7494, 0.1975, 0.7369, 0.2473, 0.7615, 0.2734, 0.7953, 0.1217, 0.8639, 0.07464, 0.7494, 0.2734, 0.7953, 0.2847, 0.8657, 0.1217, 0.8639, 0.4579, 0.8676, 0.2847, 0.8657, 0.2734, 0.7953, 0.4579, 0.8676, 0.455, 0.972, 0.2847, 0.8657, 0.6607, 0.8671, 0.455, 0.972, 0.4579, 0.8676, 0.4579, 0.8676, 0.5428, 0.7824, 0.6607, 0.8671, 0.2734, 0.7953, 0.5428, 0.7824, 0.4579, 0.8676, 0.5428, 0.7824, 0.7541, 0.7863, 0.6607, 0.8671, 0.5428, 0.7824, 0.8051, 0.7059, 0.7541, 0.7863, 0.5574, 0.7018, 0.8051, 0.7059, 0.5428, 0.7824, 0.5574, 0.7018, 0.6786, 0.6493, 0.8051, 0.7059, 0.8196, 0.606, 0.8051, 0.7059, 0.6786, 0.6493, 0.6786, 0.6493, 0.6984, 0.5982, 0.8196, 0.606, 0.8105, 0.5361, 0.8196, 0.606, 0.6984, 0.5982, 0.6984, 0.5982, 0.665, 0.5757, 0.8105, 0.5361, 0.6315, 0.5532, 0.8105, 0.5361, 0.665, 0.5757, 0.6315, 0.5532, 0.6154, 0.4746, 0.8105, 0.5361, 0.5039, 0.5325, 0.6154, 0.4746, 0.6315, 0.5532, 0.5039, 0.5325, 0.3534, 0.4702, 0.6154, 0.4746, 0.3061, 0.5207, 0.3534, 0.4702, 0.5039, 0.5325, 0.3061, 0.5207, 0.2043, 0.5096, 0.3534, 0.4702, 0.2067, 0.5534, 0.2043, 0.5096, 0.3061, 0.5207, 0.2067, 0.5534, 0.09094, 0.5684, 0.2043, 0.5096, 0.1615, 0.6125, 0.09094, 0.5684, 0.2067, 0.5534, 0.1615, 0.6125, 0.06939, 0.6482, 0.09094, 0.5684, 0.1416, 0.6651, 0.06939, 0.6482, 0.1615, 0.6125, 0.1416, 0.6651, 0.07464, 0.7494, 0.06939, 0.6482, 0.1477, 0.7122, 0.07464, 0.7494, 0.1416, 0.6651, 0.1477, 0.7122, 0.1975, 0.7369, 0.07464, 0.7494, 0.5428, 0.7824, 0.3767, 0.749, 0.5574, 0.7018, 0.2847, 0.8657, 0.2588, 0.9792, 0.1217, 0.8639, 0.2847, 0.8657, 0.455, 0.972, 0.2588, 0.9792, 0.6154, 0.4746, 0.7806, 0.4808, 0.8105, 0.5361, 0.6154, 0.4746, 0.5415, 0.3794, 0.7806, 0.4808, 0.3534, 0.4702, 0.5415, 0.3794, 0.6154, 0.4746, 0.3534, 0.4702, 0.3394, 0.3557, 0.5415, 0.3794, 0.1734, 0.4643, 0.3394, 0.3557, 0.3534, 0.4702, 0.3534, 0.4702, 0.2043, 0.5096, 0.1734, 0.4643, 0.09094, 0.5684, 0.1734, 0.4643, 0.2043, 0.5096, 0.4494, 0.2764, 0.3394, 0.3557, 0.3686, 0.3053, 0.4494, 0.2764, 0.4688, 0.3278, 0.3394, 0.3557, 0.5415, 0.3794, 0.3394, 0.3557, 0.4688, 0.3278, 0.4688, 0.3278, 0.635, 0.3348, 0.5415, 0.3794, 0.6871, 0.3674, 0.5415, 0.3794, 0.635, 0.3348, 0.635, 0.3348, 0.6201, 0.276, 0.6871, 0.3674, 0.6069, 0.3072, 0.6871, 0.3674, 0.6201, 0.276, 0.6982, 0.02606, 0.5493, 0.1759, 0.6334, 0.1771, 0.6982, 0.02606, 0.5554, 0.2146, 0.5493, 0.1759, 0.6462, 0.2176, 0.5554, 0.2146, 0.6982, 0.02606, 0.6982, 0.02606, 0.6334, 0.1771, 0.6462, 0.2176])
me_mayuld_mat_4.materials.append(mat_mat_4)
me_mayuld_mat_4.use_remesh_preserve_volume = False
me_mayuld_mat_4.use_remesh_preserve_attributes = False
me_mayuld_mat_4.use_mirror_vertex_groups = False
me_mayuld_mat_4.update()
me_mayuld_mat_13 = bpy.data.meshes.new('mayuld_mat_13')
me_mayuld_mat_13.from_pydata([(0.005612, 5.453, -0.009921), (1.365, 5.253, -0.3014), (1.104, 5.26, -1.143), (1.394, 5.271, 0.2053), (1.301, 5.245, 0.6508), (0.4231, 5.298, 1.103), (-0.5047, 5.106, 1.604), (-0.9726, 5.196, 1.153), (-1.219, 5.236, 0.66), (-1.348, 5.279, 0.1977), (-1.379, 5.304, -0.2997), (-1.192, 5.285, -1.072), (-0.9586, 5.314, -1.353), (-1.256, 5.307, -1.344), (-1.793, 4.923, -1.18), (-0.5001, 5.255, -1.707), (0.001266, 5.268, -1.805), (-1.484, 1.293, -0.2927), (0.01953, 1.086, -0.02327), (-1.415, 1.286, 0.2472), (-1.238, 1.334, -1.251), (-0.788, 1.283, -1.561), (0.003906, 1.341, -1.766), (0.5679, 1.353, -1.654), (1.251, 1.311, -1.256), (1.49, 1.284, -0.2755), (1.437, 1.255, 0.2556), (1.783, 1.407, 0.3169), (1.78, 1.326, 0.7885), (1.265, 1.257, 0.7972), (1.512, 1.484, 1.072), (1.009, 1.323, 1.284)], [], [(0, 1, 2), (0, 3, 1), (3, 0, 4), (0, 5, 4), (5, 0, 6), (0, 7, 6), (7, 0, 8), (0, 9, 8), (9, 0, 10), (0, 11, 10), (11, 0, 12), (12, 13, 11), (14, 11, 13), (0, 15, 12), (0, 16, 15), (17, 18, 19), (17, 20, 18), (21, 18, 20), (21, 22, 18), (23, 18, 22), (23, 24, 18), (25, 18, 24), (25, 26, 18), (26, 25, 27), (27, 28, 26), (29, 26, 28), (28, 30, 29), (31, 29, 30)])
me_mayuld_mat_13.polygons.foreach_set('use_smooth', [True] * 28)
_k = set([(0, 2), (0, 16), (1, 2), (1, 3), (3, 4), (4, 5), (5, 6), (6, 7), (7, 8), (8, 9), (9, 10), (10, 11), (11, 14), (12, 13), (12, 15), (13, 14), (15, 16), (17, 19), (17, 20), (18, 19), (18, 26), (20, 21), (21, 22), (22, 23), (23, 24), (24, 25), (25, 27), (26, 29), (27, 28), (28, 30), (29, 31), (30, 31)])
me_mayuld_mat_13.attributes.new('sharp_edge', 'BOOLEAN', 'EDGE').data.foreach_set('value', [ (min(e.vertices), max(e.vertices)) in _k for e in me_mayuld_mat_13.edges])
_uv = me_mayuld_mat_13.uv_layers.new(name='UVTex')
_uv.uv.foreach_set('vector', [0.503, 0.5266, 0.8833, 0.4411, 0.8103, 0.194, 0.503, 0.5266, 0.8914, 0.5897, 0.8833, 0.4411, 0.8914, 0.5897, 0.503, 0.5266, 0.8653, 0.7204, 0.503, 0.5266, 0.6198, 0.8532, 0.8653, 0.7204, 0.6198, 0.8532, 0.503, 0.5266, 0.3603, 1.0, 0.503, 0.5266, 0.2294, 0.8677, 0.3603, 1.0, 0.2294, 0.8677, 0.503, 0.5266, 0.1606, 0.7231, 0.503, 0.5266, 0.1245, 0.5875, 0.1606, 0.7231, 0.1245, 0.5875, 0.503, 0.5266, 0.1157, 0.4416, 0.503, 0.5266, 0.1682, 0.2149, 0.1157, 0.4416, 0.1682, 0.2149, 0.503, 0.5266, 0.2333, 0.1325, 0.2333, 0.1325, 0.1502, 0.135, 0.1682, 0.2149, -1e-06, 0.1833, 0.1682, 0.2149, 0.1502, 0.135, 0.503, 0.5266, 0.3616, 0.02865, 0.2333, 0.1325, 0.503, 0.5266, 0.5018, 0.0, 0.3616, 0.02865, 0.0863, 0.4436, 0.5069, 0.5227, 0.1056, 0.602, 0.0863, 0.4436, 0.1551, 0.1624, 0.5069, 0.5227, 0.281, 0.07157, 0.5069, 0.5227, 0.1551, 0.1624, 0.281, 0.07157, 0.5025, 0.01131, 0.5069, 0.5227, 0.6603, 0.04409, 0.5069, 0.5227, 0.5025, 0.01131, 0.6603, 0.04409, 0.8514, 0.1609, 0.5069, 0.5227, 0.9182, 0.4487, 0.5069, 0.5227, 0.8514, 0.1609, 0.9182, 0.4487, 0.9034, 0.6045, 0.5069, 0.5227, 1.0, 0.6225, 0.9034, 0.6045, 0.9182, 0.4487, 1.0, 0.6225, 0.9994, 0.7608, 0.9034, 0.6045, 0.8553, 0.7634, 0.9034, 0.6045, 0.9994, 0.7608, 0.9994, 0.7608, 0.9243, 0.8439, 0.8553, 0.7634, 0.7835, 0.9061, 0.8553, 0.7634, 0.9243, 0.8439])
me_mayuld_mat_13.materials.append(mat_mat_13)
me_mayuld_mat_13.use_remesh_preserve_volume = False
me_mayuld_mat_13.use_remesh_preserve_attributes = False
me_mayuld_mat_13.use_mirror_vertex_groups = False
me_mayuld_mat_13.update()
me_mayuld_mat_5 = bpy.data.meshes.new('mayuld_mat_5')
me_mayuld_mat_5.from_pydata([(0.8917, 5.336, 1.722), (0.8683, 5.894, 2.319), (0.7589, 5.182, 1.958), (0.944, 5.947, 2.198), (0.6396, 5.405, 1.659), (0.8352, 5.983, 2.184), (0.4874, 5.263, 1.822), (0.7502, 5.947, 2.282), (0.001645, 5.113, 1.684), (0.4231, 5.298, 1.103), (-0.5047, 5.106, 1.604), (0.3439, 5.19, 1.491), (0.7858, 5.189, 1.383), (1.156, 5.199, 1.153), (1.301, 5.245, 0.6508), (1.186, 6.568, 3.056)], [], [(0, 1, 2), (0, 3, 1), (3, 0, 4), (4, 5, 3), (6, 5, 4), (6, 7, 5), (2, 7, 6), (2, 1, 7), (8, 9, 10), (8, 11, 9), (12, 9, 11), (12, 13, 9), (14, 9, 13), (4, 0, 12), (12, 11, 4), (6, 4, 11), (15, 7, 1), (15, 5, 7), (3, 5, 15), (15, 1, 3)])
me_mayuld_mat_5.polygons.foreach_set('use_smooth', [True] * 20)
_k = set([(0, 2), (0, 12), (2, 6), (6, 11), (8, 10), (8, 11), (9, 10), (9, 14), (12, 13), (13, 14)])
me_mayuld_mat_5.attributes.new('sharp_edge', 'BOOLEAN', 'EDGE').data.foreach_set('value', [ (min(e.vertices), max(e.vertices)) in _k for e in me_mayuld_mat_5.edges])
_uv = me_mayuld_mat_5.uv_layers.new(name='UVTex')
_uv.uv.foreach_set('vector', [0.2811, 0.7122, 0.2783, 0.7881, 0.265, 0.7422, 0.2811, 0.7122, 0.2875, 0.7728, 0.2783, 0.7881, 0.2875, 0.7728, 0.2811, 0.7122, 0.2505, 0.7042, 0.2505, 0.7042, 0.2743, 0.771, 0.2875, 0.7728, 0.232, 0.725, 0.2743, 0.771, 0.2505, 0.7042, 0.232, 0.725, 0.2639, 0.7835, 0.2743, 0.771, 0.265, 0.7422, 0.2639, 0.7835, 0.232, 0.725, 0.265, 0.7422, 0.2783, 0.7881, 0.2639, 0.7835, 0.173, 0.7074, 0.2242, 0.6335, 0.1115, 0.6971, 0.173, 0.7074, 0.2146, 0.6827, 0.2242, 0.6335, 0.2683, 0.6691, 0.2242, 0.6335, 0.2146, 0.6827, 0.2683, 0.6691, 0.3133, 0.6398, 0.2242, 0.6335, 0.3308, 0.5758, 0.2242, 0.6335, 0.3133, 0.6398, 0.2505, 0.7042, 0.2811, 0.7122, 0.2683, 0.6691, 0.2683, 0.6691, 0.2146, 0.6827, 0.2505, 0.7042, 0.232, 0.725, 0.2505, 0.7042, 0.2146, 0.6827, 0.3037, 0.861, 0.2639, 0.7835, 0.2783, 0.7881, 0.3037, 0.861, 0.2743, 0.771, 0.2639, 0.7835, 0.2875, 0.7728, 0.2743, 0.771, 0.3037, 0.861, 0.3037, 0.861, 0.2783, 0.7881, 0.2875, 0.7728])
me_mayuld_mat_5.materials.append(mat_mat_5)
me_mayuld_mat_5.use_remesh_preserve_volume = False
me_mayuld_mat_5.use_remesh_preserve_attributes = False
me_mayuld_mat_5.use_mirror_vertex_groups = False
me_mayuld_mat_5.update()

# ---- objects
ob_lamp_002 = bpy.data.objects.new('Lamp.002', light_lamp)
ob_lamp_001 = bpy.data.objects.new('Lamp.001', light_lamp)
ob_camera_001 = bpy.data.objects.new('Camera.001', cam_camera_001)
ob_mayuld_mat_10 = bpy.data.objects.new('mayuld_mat_10', me_mayuld_mat_10)
ob_mayuld_mat_6 = bpy.data.objects.new('mayuld_mat_6', me_mayuld_mat_6)
ob_mayuld_mat_7 = bpy.data.objects.new('mayuld_mat_7', me_mayuld_mat_7)
ob_mayuld_mat_0 = bpy.data.objects.new('mayuld_mat_0', me_mayuld_mat_0)
ob_mayuld_mat_1 = bpy.data.objects.new('mayuld_mat_1', me_mayuld_mat_1)
ob_mayuld_mat_12 = bpy.data.objects.new('mayuld_mat_12', me_mayuld_mat_12)
ob_mayuld_mat_2 = bpy.data.objects.new('mayuld_mat_2', me_mayuld_mat_2)
ob_mayuld_mat_8 = bpy.data.objects.new('mayuld_mat_8', me_mayuld_mat_8)
ob_mayuld_mat_3 = bpy.data.objects.new('mayuld_mat_3', me_mayuld_mat_3)
ob_mayuld_mat_9 = bpy.data.objects.new('mayuld_mat_9', me_mayuld_mat_9)
ob_mayuld_mat_11 = bpy.data.objects.new('mayuld_mat_11', me_mayuld_mat_11)
ob_mayuld_mat_4 = bpy.data.objects.new('mayuld_mat_4', me_mayuld_mat_4)
ob_mayuld_mat_13 = bpy.data.objects.new('mayuld_mat_13', me_mayuld_mat_13)
ob_mayuld_mat_5 = bpy.data.objects.new('mayuld_mat_5', me_mayuld_mat_5)

# ---- transforms, parenting, visibility, modifiers, constraints
ob_lamp_002.location = (1.551, 2.327, 9.309)
ob_lamp_002.lock_rotations_4d = False
ob_lamp_002.empty_display_type = 'ARROWS'
ob_lamp_002.lineart.crease_threshold = 0.0
ob_lamp_001.location = (-1.551, 2.327, 9.309)
ob_lamp_001.lock_rotations_4d = False
ob_lamp_001.empty_display_type = 'ARROWS'
ob_lamp_001.lineart.crease_threshold = 0.0
ob_camera_001.location = (0.0, 2.327, 9.309)
ob_camera_001.lock_rotations_4d = False
ob_camera_001.empty_display_type = 'ARROWS'
ob_camera_001.lineart.crease_threshold = 0.0
ob_mayuld_mat_10.location = (0.0, 0.0, 0.0)
ob_mayuld_mat_10.lock_rotations_4d = False
ob_mayuld_mat_10.empty_display_type = 'ARROWS'
ob_mayuld_mat_10.lineart.crease_threshold = 0.0
ob_mayuld_mat_6.location = (0.0, 0.0, 0.0)
ob_mayuld_mat_6.lock_rotations_4d = False
ob_mayuld_mat_6.empty_display_type = 'ARROWS'
ob_mayuld_mat_6.lineart.crease_threshold = 0.0
ob_mayuld_mat_7.location = (0.0, 0.0, 0.0)
ob_mayuld_mat_7.lock_rotations_4d = False
ob_mayuld_mat_7.empty_display_type = 'ARROWS'
ob_mayuld_mat_7.lineart.crease_threshold = 0.0
ob_mayuld_mat_0.location = (0.0, 0.0, 0.0)
ob_mayuld_mat_0.lock_rotations_4d = False
ob_mayuld_mat_0.empty_display_type = 'ARROWS'
ob_mayuld_mat_0.lineart.crease_threshold = 0.0
ob_mayuld_mat_1.location = (0.0, 0.0, 0.0)
ob_mayuld_mat_1.lock_rotations_4d = False
ob_mayuld_mat_1.empty_display_type = 'ARROWS'
ob_mayuld_mat_1.lineart.crease_threshold = 0.0
ob_mayuld_mat_12.location = (0.0, 0.0, 0.0)
ob_mayuld_mat_12.lock_rotations_4d = False
ob_mayuld_mat_12.empty_display_type = 'ARROWS'
ob_mayuld_mat_12.lineart.crease_threshold = 0.0
ob_mayuld_mat_2.location = (0.0, 0.0, 0.0)
ob_mayuld_mat_2.lock_rotations_4d = False
ob_mayuld_mat_2.empty_display_type = 'ARROWS'
ob_mayuld_mat_2.lineart.crease_threshold = 0.0
ob_mayuld_mat_8.location = (0.0, 0.0, 0.0)
ob_mayuld_mat_8.lock_rotations_4d = False
ob_mayuld_mat_8.empty_display_type = 'ARROWS'
ob_mayuld_mat_8.lineart.crease_threshold = 0.0
ob_mayuld_mat_3.location = (0.0, 0.0, 0.0)
ob_mayuld_mat_3.lock_rotations_4d = False
ob_mayuld_mat_3.empty_display_type = 'ARROWS'
ob_mayuld_mat_3.lineart.crease_threshold = 0.0
ob_mayuld_mat_9.location = (0.0, 0.0, 0.0)
ob_mayuld_mat_9.lock_rotations_4d = False
ob_mayuld_mat_9.empty_display_type = 'ARROWS'
ob_mayuld_mat_9.lineart.crease_threshold = 0.0
ob_mayuld_mat_11.location = (0.0, 0.0, 0.0)
ob_mayuld_mat_11.lock_rotations_4d = False
ob_mayuld_mat_11.empty_display_type = 'ARROWS'
ob_mayuld_mat_11.lineart.crease_threshold = 0.0
ob_mayuld_mat_4.location = (0.0, 0.0, 0.0)
ob_mayuld_mat_4.lock_rotations_4d = False
ob_mayuld_mat_4.empty_display_type = 'ARROWS'
ob_mayuld_mat_4.lineart.crease_threshold = 0.0
ob_mayuld_mat_13.location = (0.0, 0.0, 0.0)
ob_mayuld_mat_13.lock_rotations_4d = False
ob_mayuld_mat_13.empty_display_type = 'ARROWS'
ob_mayuld_mat_13.lineart.crease_threshold = 0.0
ob_mayuld_mat_5.location = (0.0, 0.0, 0.0)
ob_mayuld_mat_5.lock_rotations_4d = False
ob_mayuld_mat_5.empty_display_type = 'ARROWS'
ob_mayuld_mat_5.lineart.crease_threshold = 0.0

# ---- collection membership
col_collection_1.objects.link(ob_lamp_002)
col_collection_1.objects.link(ob_lamp_001)
col_collection_1.objects.link(ob_camera_001)
col_collection_1.objects.link(ob_mayuld_mat_10)
col_collection_1.objects.link(ob_mayuld_mat_6)
col_collection_1.objects.link(ob_mayuld_mat_7)
col_collection_1.objects.link(ob_mayuld_mat_0)
col_collection_1.objects.link(ob_mayuld_mat_1)
col_collection_1.objects.link(ob_mayuld_mat_12)
col_collection_1.objects.link(ob_mayuld_mat_2)
col_collection_1.objects.link(ob_mayuld_mat_8)
col_collection_1.objects.link(ob_mayuld_mat_3)
col_collection_1.objects.link(ob_mayuld_mat_9)
col_collection_1.objects.link(ob_mayuld_mat_11)
col_collection_1.objects.link(ob_mayuld_mat_4)
col_collection_1.objects.link(ob_mayuld_mat_13)
col_collection_1.objects.link(ob_mayuld_mat_5)

# ---- scene / render settings (as saved in the file)
scene.camera = ob_camera_001
scene.frame_start = 1; scene.frame_end = 250; scene.frame_set(1)
scene.render.engine = 'BLENDER_EEVEE_NEXT'
scene.render.image_settings.file_format = 'TARGA'
scene.render.image_settings.color_mode = 'RGB'
scene.render.image_settings.compression = 90
scene.render.resolution_x = 320
scene.render.resolution_y = 256
scene.render.fps = 25
scene.render.dither_intensity = 0.0
scene.render.film_transparent = True
scene.render.use_compositing = False
scene.render.use_sequencer = False
scene.render.use_file_extension = False
scene.render.bake_margin = 2
scene.render.bake_bias = 0.0
scene.render.use_stamp_time = False
scene.render.use_stamp_date = False
scene.render.use_stamp_frame = False
scene.render.use_stamp_camera = False
scene.render.use_stamp_scene = False
scene.render.use_stamp_filename = False
scene.render.use_stamp_render_time = False
scene.render.stamp_font_size = 0
scene.render.stamp_foreground = (0.0, 0.0, 0.0, 0.0)
scene.render.stamp_background = (0.0, 0.0, 0.0, 0.0)
scene.cycles.use_denoising = False
scene.cycles.samples = 10
scene.cycles.sampling_pattern = 'TABULATED_SOBOL'
scene.cycles.light_sampling_threshold = 0.0
scene.cycles.use_adaptive_sampling = False
scene.cycles.use_light_tree = False
scene.cycles.blur_glossy = 0.0
scene.cycles.volume_bounces = 1
scene.cycles.pixel_filter_type = 'GAUSSIAN'
scene.cycles.sample_clamp_indirect = 0.0
scene.view_settings.view_transform = 'Raw'
bpy.context.view_layer.update()
